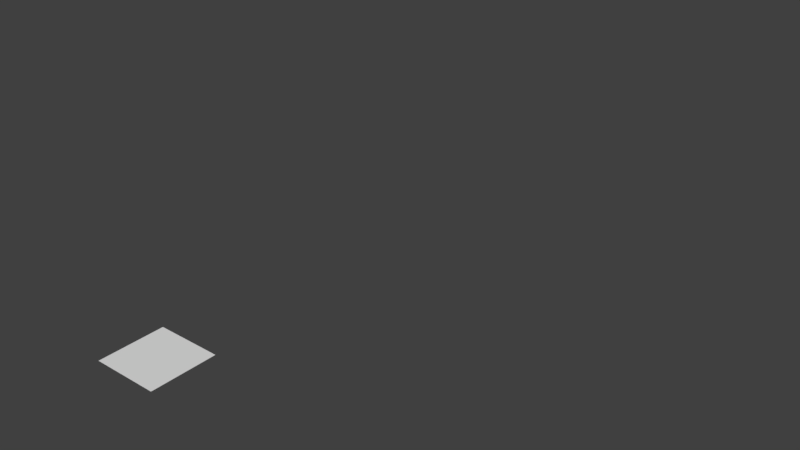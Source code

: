 # Source: testmap1.blend  (saved by Blender 2.79.0; exported with 4.5.12 LTS)
import bpy
from mathutils import Matrix  # noqa: F401  (used for matrix-valued properties, if any)

bpy.ops.wm.read_factory_settings(use_empty=True)
scene = bpy.context.scene
scene.name = 'Scene'

# ---- collections
col_collection_1 = bpy.data.collections.new('Collection 1'); scene.collection.children.link(col_collection_1)

# ---- world
world_world = bpy.data.worlds.new('World'); scene.world = world_world
world_world.color = (0.05088, 0.05088, 0.05088)
world_world.use_sun_shadow = False
world_world.sun_shadow_jitter_overblur = 0.0
world_world.cycles.sampling_method = 'MANUAL'

# ---- meshes
me_plane = bpy.data.meshes.new('Plane')
me_plane.from_pydata([(0.1025, 2.058, 0.0), (0.03845, 2.058, 0.0), (0.1975, 0.1974, 0.0), (-0.002453, 0.1974, 0.0), (0.1975, -0.002608, 0.0), (-0.002453, -0.002608, 0.0), (0.1475, 0.1974, 0.0), (0.09755, 0.1974, 0.0), (0.04755, 0.1974, 0.0), (0.1975, 0.04739, 0.0), (0.1975, 0.09739, 0.0), (0.1975, 0.1474, 0.0), (0.04755, -0.002608, 0.0), (0.09755, -0.002608, 0.0), (0.1475, -0.002608, 0.0), (-0.002453, 0.1474, 0.0), (-0.002453, 0.09739, 0.0), (-0.002453, 0.04739, 0.0), (0.04755, 0.04739, 0.0), (0.04755, 0.09739, 0.0), (0.04755, 0.1474, 0.0), (0.09755, 0.04739, 0.0), (0.09755, 0.09739, 0.0), (0.09755, 0.1474, 0.0), (0.1475, 0.04739, 0.0), (0.1475, 0.09739, 0.0), (0.1475, 0.1474, 0.0), (0.043, 0.1974, 0.0), (0.03846, 0.1974, 0.0), (0.03391, 0.1974, 0.0), (0.02937, 0.1974, 0.0), (0.02482, 0.1974, 0.0), (0.02027, 0.1974, 0.0), (0.01573, 0.1974, 0.0), (0.01118, 0.1974, 0.0), (0.006638, 0.1974, 0.0), (0.002093, 0.1974, 0.0), (0.1975, 0.1519, 0.0), (0.1975, 0.1565, 0.0), (0.1975, 0.161, 0.0), (0.1975, 0.1656, 0.0), (0.1975, 0.1701, 0.0), (0.1975, 0.1747, 0.0), (0.1975, 0.1792, 0.0), (0.1975, 0.1838, 0.0), (0.1975, 0.1883, 0.0), (0.1975, 0.1928, 0.0), (0.1521, -0.002608, 0.0), (0.1566, -0.002608, 0.0), (0.1612, -0.002608, 0.0), (0.1657, -0.002608, 0.0), (0.1703, -0.002608, 0.0), (0.1748, -0.002608, 0.0), (0.1794, -0.002608, 0.0), (0.1839, -0.002608, 0.0), (0.1885, -0.002608, 0.0), (0.193, -0.002608, 0.0), (-0.002453, 0.04285, 0.0), (-0.002453, 0.0383, 0.0), (-0.002453, 0.03376, 0.0), (-0.002453, 0.02921, 0.0), (-0.002453, 0.02467, 0.0), (-0.002453, 0.02012, 0.0), (-0.002453, 0.01557, 0.0), (-0.002453, 0.01103, 0.0), (-0.002453, 0.006483, 0.0), (-0.002453, 0.001938, 0.0), (0.193, 0.1974, 0.0), (0.1885, 0.1974, 0.0), (0.1839, 0.1974, 0.0), (0.1794, 0.1974, 0.0), (0.1748, 0.1974, 0.0), (0.1703, 0.1974, 0.0), (0.1657, 0.1974, 0.0), (0.1612, 0.1974, 0.0), (0.1566, 0.1974, 0.0), (0.1521, 0.1974, 0.0), (0.143, 0.1974, 0.0), (0.1385, 0.1974, 0.0), (0.1339, 0.1974, 0.0), (0.1294, 0.1974, 0.0), (0.1248, 0.1974, 0.0), (0.1203, 0.1974, 0.0), (0.1157, 0.1974, 0.0), (0.1112, 0.1974, 0.0), (0.1066, 0.1974, 0.0), (0.1021, 0.1974, 0.0), (0.093, 0.1974, 0.0), (0.08846, 0.1974, 0.0), (0.08391, 0.1974, 0.0), (0.07937, 0.1974, 0.0), (0.07482, 0.1974, 0.0), (0.07027, 0.1974, 0.0), (0.06573, 0.1974, 0.0), (0.06118, 0.1974, 0.0), (0.05664, 0.1974, 0.0), (0.05209, 0.1974, 0.0), (0.1975, 0.001938, 0.0), (0.1975, 0.006483, 0.0), (0.1975, 0.01103, 0.0), (0.1975, 0.01557, 0.0), (0.1975, 0.02012, 0.0), (0.1975, 0.02467, 0.0), (0.1975, 0.02921, 0.0), (0.1975, 0.03376, 0.0), (0.1975, 0.0383, 0.0), (0.1975, 0.04285, 0.0), (0.1975, 0.05194, 0.0), (0.1975, 0.05648, 0.0), (0.1975, 0.06103, 0.0), (0.1975, 0.06557, 0.0), (0.1975, 0.07012, 0.0), (0.1975, 0.07467, 0.0), (0.1975, 0.07921, 0.0), (0.1975, 0.08376, 0.0), (0.1975, 0.0883, 0.0), (0.1975, 0.09285, 0.0), (0.1975, 0.1019, 0.0), (0.1975, 0.1065, 0.0), (0.1975, 0.111, 0.0), (0.1975, 0.1156, 0.0), (0.1975, 0.1201, 0.0), (0.1975, 0.1247, 0.0), (0.1975, 0.1292, 0.0), (0.1975, 0.1338, 0.0), (0.1975, 0.1383, 0.0), (0.1975, 0.1428, 0.0), (0.002093, -0.002608, 0.0), (0.006638, -0.002608, 0.0), (0.01118, -0.002608, 0.0), (0.01573, -0.002608, 0.0), (0.02027, -0.002608, 0.0), (0.02482, -0.002608, 0.0), (0.02937, -0.002608, 0.0), (0.03391, -0.002608, 0.0), (0.03846, -0.002608, 0.0), (0.043, -0.002608, 0.0), (0.05209, -0.002608, 0.0), (0.05664, -0.002608, 0.0), (0.06118, -0.002608, 0.0), (0.06573, -0.002608, 0.0), (0.07027, -0.002608, 0.0), (0.07482, -0.002608, 0.0), (0.07937, -0.002608, 0.0), (0.08391, -0.002608, 0.0), (0.08846, -0.002608, 0.0), (0.093, -0.002608, 0.0), (0.1021, -0.002608, 0.0), (0.1066, -0.002608, 0.0), (0.1112, -0.002608, 0.0), (0.1157, -0.002608, 0.0), (0.1203, -0.002608, 0.0), (0.1248, -0.002608, 0.0), (0.1294, -0.002608, 0.0), (0.1339, -0.002608, 0.0), (0.1385, -0.002608, 0.0), (0.143, -0.002608, 0.0), (-0.002453, 0.1928, 0.0), (-0.002453, 0.1883, 0.0), (-0.002453, 0.1838, 0.0), (-0.002453, 0.1792, 0.0), (-0.002453, 0.1747, 0.0), (-0.002453, 0.1701, 0.0), (-0.002453, 0.1656, 0.0), (-0.002453, 0.161, 0.0), (-0.002453, 0.1565, 0.0), (-0.002453, 0.1519, 0.0), (-0.002453, 0.1428, 0.0), (-0.002453, 0.1383, 0.0), (-0.002453, 0.1338, 0.0), (-0.002453, 0.1292, 0.0), (-0.002453, 0.1247, 0.0), (-0.002453, 0.1201, 0.0), (-0.002453, 0.1156, 0.0), (-0.002453, 0.111, 0.0), (-0.002453, 0.1065, 0.0), (-0.002453, 0.1019, 0.0), (-0.002453, 0.09285, 0.0), (-0.002453, 0.0883, 0.0), (-0.002453, 0.08376, 0.0), (-0.002453, 0.07921, 0.0), (-0.002453, 0.07467, 0.0), (-0.002453, 0.07012, 0.0), (-0.002453, 0.06557, 0.0), (-0.002453, 0.06103, 0.0), (-0.002453, 0.05648, 0.0), (-0.002453, 0.05194, 0.0), (0.04755, 0.1519, 0.0), (0.04755, 0.1565, 0.0), (0.04755, 0.161, 0.0), (0.04755, 0.1656, 0.0), (0.04755, 0.1701, 0.0), (0.04755, 0.1747, 0.0), (0.04755, 0.1792, 0.0), (0.04755, 0.1838, 0.0), (0.04755, 0.1883, 0.0), (0.04755, 0.1928, 0.0), (0.04755, 0.001938, 0.0), (0.04755, 0.006483, 0.0), (0.04755, 0.01103, 0.0), (0.04755, 0.01557, 0.0), (0.04755, 0.02012, 0.0), (0.04755, 0.02467, 0.0), (0.04755, 0.02921, 0.0), (0.04755, 0.03376, 0.0), (0.04755, 0.0383, 0.0), (0.04755, 0.04285, 0.0), (0.04755, 0.05194, 0.0), (0.04755, 0.05648, 0.0), (0.04755, 0.06103, 0.0), (0.04755, 0.06557, 0.0), (0.04755, 0.07012, 0.0), (0.04755, 0.07467, 0.0), (0.04755, 0.07921, 0.0), (0.04755, 0.08376, 0.0), (0.04755, 0.0883, 0.0), (0.04755, 0.09285, 0.0), (0.04755, 0.1019, 0.0), (0.04755, 0.1065, 0.0), (0.04755, 0.111, 0.0), (0.04755, 0.1156, 0.0), (0.04755, 0.1201, 0.0), (0.04755, 0.1247, 0.0), (0.04755, 0.1292, 0.0), (0.04755, 0.1338, 0.0), (0.04755, 0.1383, 0.0), (0.04755, 0.1428, 0.0), (0.09755, 0.1519, 0.0), (0.09755, 0.1565, 0.0), (0.09755, 0.161, 0.0), (0.09755, 0.1656, 0.0), (0.09755, 0.1701, 0.0), (0.09755, 0.1747, 0.0), (0.09755, 0.1792, 0.0), (0.09755, 0.1838, 0.0), (0.09755, 0.1883, 0.0), (0.09755, 0.1928, 0.0), (0.09755, 0.001938, 0.0), (0.09755, 0.006483, 0.0), (0.09755, 0.01103, 0.0), (0.09755, 0.01557, 0.0), (0.09755, 0.02012, 0.0), (0.09755, 0.02467, 0.0), (0.09755, 0.02921, 0.0), (0.09755, 0.03376, 0.0), (0.09755, 0.0383, 0.0), (0.09755, 0.04285, 0.0), (0.09755, 0.05194, 0.0), (0.09755, 0.05648, 0.0), (0.09755, 0.06103, 0.0), (0.09755, 0.06557, 0.0), (0.09755, 0.07012, 0.0), (0.09755, 0.07467, 0.0), (0.09755, 0.07921, 0.0), (0.09755, 0.08376, 0.0), (0.09755, 0.0883, 0.0), (0.09755, 0.09285, 0.0), (0.09755, 0.1019, 0.0), (0.09755, 0.1065, 0.0), (0.09755, 0.111, 0.0), (0.09755, 0.1156, 0.0), (0.09755, 0.1201, 0.0), (0.09755, 0.1247, 0.0), (0.09755, 0.1292, 0.0), (0.09755, 0.1338, 0.0), (0.09755, 0.1383, 0.0), (0.09755, 0.1428, 0.0), (0.1475, 0.1519, 0.0), (0.1475, 0.1565, 0.0), (0.1475, 0.161, 0.0), (0.1475, 0.1656, 0.0), (0.1475, 0.1701, 0.0), (0.1475, 0.1747, 0.0), (0.1475, 0.1792, 0.0), (0.1475, 0.1838, 0.0), (0.1475, 0.1883, 0.0), (0.1475, 0.1928, 0.0), (0.1475, 0.001938, 0.0), (0.1475, 0.006483, 0.0), (0.1475, 0.01103, 0.0), (0.1475, 0.01557, 0.0), (0.1475, 0.02012, 0.0), (0.1475, 0.02467, 0.0), (0.1475, 0.02921, 0.0), (0.1475, 0.03376, 0.0), (0.1475, 0.0383, 0.0), (0.1475, 0.04285, 0.0), (0.1475, 0.05194, 0.0), (0.1475, 0.05648, 0.0), (0.1475, 0.06103, 0.0), (0.1475, 0.06557, 0.0), (0.1475, 0.07012, 0.0), (0.1475, 0.07467, 0.0), (0.1475, 0.07921, 0.0), (0.1475, 0.08376, 0.0), (0.1475, 0.0883, 0.0), (0.1475, 0.09285, 0.0), (0.1475, 0.1019, 0.0), (0.1475, 0.1065, 0.0), (0.1475, 0.111, 0.0), (0.1475, 0.1156, 0.0), (0.1475, 0.1201, 0.0), (0.1475, 0.1247, 0.0), (0.1475, 0.1292, 0.0), (0.1475, 0.1338, 0.0), (0.1475, 0.1383, 0.0), (0.1475, 0.1428, 0.0), (0.043, 0.04739, 0.0), (0.03846, 0.04739, 0.0), (0.03391, 0.04739, 0.0), (0.02937, 0.04739, 0.0), (0.02482, 0.04739, 0.0), (0.02027, 0.04739, 0.0), (0.01573, 0.04739, 0.0), (0.01118, 0.04739, 0.0), (0.006638, 0.04739, 0.0), (0.002093, 0.04739, 0.0), (0.043, 0.09739, 0.0), (0.03846, 0.09739, 0.0), (0.03391, 0.09739, 0.0), (0.02937, 0.09739, 0.0), (0.02482, 0.09739, 0.0), (0.02027, 0.09739, 0.0), (0.01573, 0.09739, 0.0), (0.01118, 0.09739, 0.0), (0.006638, 0.09739, 0.0), (0.002093, 0.09739, 0.0), (0.043, 0.1474, 0.0), (0.03846, 0.1474, 0.0), (0.03391, 0.1474, 0.0), (0.02937, 0.1474, 0.0), (0.02482, 0.1474, 0.0), (0.02027, 0.1474, 0.0), (0.01573, 0.1474, 0.0), (0.01118, 0.1474, 0.0), (0.006638, 0.1474, 0.0), (0.002093, 0.1474, 0.0), (0.093, 0.04739, 0.0), (0.08846, 0.04739, 0.0), (0.08391, 0.04739, 0.0), (0.07937, 0.04739, 0.0), (0.07482, 0.04739, 0.0), (0.07027, 0.04739, 0.0), (0.06573, 0.04739, 0.0), (0.06118, 0.04739, 0.0), (0.05664, 0.04739, 0.0), (0.05209, 0.04739, 0.0), (0.093, 0.09739, 0.0), (0.08846, 0.09739, 0.0), (0.08391, 0.09739, 0.0), (0.07937, 0.09739, 0.0), (0.07482, 0.09739, 0.0), (0.07027, 0.09739, 0.0), (0.06573, 0.09739, 0.0), (0.06118, 0.09739, 0.0), (0.05664, 0.09739, 0.0), (0.05209, 0.09739, 0.0), (0.093, 0.1474, 0.0), (0.08846, 0.1474, 0.0), (0.08391, 0.1474, 0.0), (0.07937, 0.1474, 0.0), (0.07482, 0.1474, 0.0), (0.07027, 0.1474, 0.0), (0.06573, 0.1474, 0.0), (0.06118, 0.1474, 0.0), (0.05664, 0.1474, 0.0), (0.05209, 0.1474, 0.0), (0.143, 0.04739, 0.0), (0.1385, 0.04739, 0.0), (0.1339, 0.04739, 0.0), (0.1294, 0.04739, 0.0), (0.1248, 0.04739, 0.0), (0.1203, 0.04739, 0.0), (0.1157, 0.04739, 0.0), (0.1112, 0.04739, 0.0), (0.1066, 0.04739, 0.0), (0.1021, 0.04739, 0.0), (0.143, 0.09739, 0.0), (0.1385, 0.09739, 0.0), (0.1339, 0.09739, 0.0), (0.1294, 0.09739, 0.0), (0.1248, 0.09739, 0.0), (0.1203, 0.09739, 0.0), (0.1157, 0.09739, 0.0), (0.1112, 0.09739, 0.0), (0.1066, 0.09739, 0.0), (0.1021, 0.09739, 0.0), (0.143, 0.1474, 0.0), (0.1385, 0.1474, 0.0), (0.1339, 0.1474, 0.0), (0.1294, 0.1474, 0.0), (0.1248, 0.1474, 0.0), (0.1203, 0.1474, 0.0), (0.1157, 0.1474, 0.0), (0.1112, 0.1474, 0.0), (0.1066, 0.1474, 0.0), (0.1021, 0.1474, 0.0), (0.193, 0.04739, 0.0), (0.1885, 0.04739, 0.0), (0.1839, 0.04739, 0.0), (0.1794, 0.04739, 0.0), (0.1748, 0.04739, 0.0), (0.1703, 0.04739, 0.0), (0.1657, 0.04739, 0.0), (0.1612, 0.04739, 0.0), (0.1566, 0.04739, 0.0), (0.1521, 0.04739, 0.0), (0.193, 0.09739, 0.0), (0.1885, 0.09739, 0.0), (0.1839, 0.09739, 0.0), (0.1794, 0.09739, 0.0), (0.1748, 0.09739, 0.0), (0.1703, 0.09739, 0.0), (0.1657, 0.09739, 0.0), (0.1612, 0.09739, 0.0), (0.1566, 0.09739, 0.0), (0.1521, 0.09739, 0.0), (0.193, 0.1474, 0.0), (0.1885, 0.1474, 0.0), (0.1839, 0.1474, 0.0), (0.1794, 0.1474, 0.0), (0.1748, 0.1474, 0.0), (0.1703, 0.1474, 0.0), (0.1657, 0.1474, 0.0), (0.1612, 0.1474, 0.0), (0.1566, 0.1474, 0.0), (0.1521, 0.1474, 0.0), (0.1521, 0.1019, 0.0), (0.1521, 0.1065, 0.0), (0.1521, 0.111, 0.0), (0.1521, 0.1156, 0.0), (0.1521, 0.1201, 0.0), (0.1521, 0.1247, 0.0), (0.1521, 0.1292, 0.0), (0.1521, 0.1338, 0.0), (0.1521, 0.1383, 0.0), (0.1521, 0.1428, 0.0), (0.1566, 0.1019, 0.0), (0.1566, 0.1065, 0.0), (0.1566, 0.111, 0.0), (0.1566, 0.1156, 0.0), (0.1566, 0.1201, 0.0), (0.1566, 0.1247, 0.0), (0.1566, 0.1292, 0.0), (0.1566, 0.1338, 0.0), (0.1566, 0.1383, 0.0), (0.1566, 0.1428, 0.0), (0.1612, 0.1019, 0.0), (0.1612, 0.1065, 0.0), (0.1612, 0.111, 0.0), (0.1612, 0.1156, 0.0), (0.1612, 0.1201, 0.0), (0.1612, 0.1247, 0.0), (0.1612, 0.1292, 0.0), (0.1612, 0.1338, 0.0), (0.1612, 0.1383, 0.0), (0.1612, 0.1428, 0.0), (0.1657, 0.1019, 0.0), (0.1657, 0.1065, 0.0), (0.1657, 0.111, 0.0), (0.1657, 0.1156, 0.0), (0.1657, 0.1201, 0.0), (0.1657, 0.1247, 0.0), (0.1657, 0.1292, 0.0), (0.1657, 0.1338, 0.0), (0.1657, 0.1383, 0.0), (0.1657, 0.1428, 0.0), (0.1703, 0.1019, 0.0), (0.1703, 0.1065, 0.0), (0.1703, 0.111, 0.0), (0.1703, 0.1156, 0.0), (0.1703, 0.1201, 0.0), (0.1703, 0.1247, 0.0), (0.1703, 0.1292, 0.0), (0.1703, 0.1338, 0.0), (0.1703, 0.1383, 0.0), (0.1703, 0.1428, 0.0), (0.1748, 0.1019, 0.0), (0.1748, 0.1065, 0.0), (0.1748, 0.111, 0.0), (0.1748, 0.1156, 0.0), (0.1748, 0.1201, 0.0), (0.1748, 0.1247, 0.0), (0.1748, 0.1292, 0.0), (0.1748, 0.1338, 0.0), (0.1748, 0.1383, 0.0), (0.1748, 0.1428, 0.0), (0.1794, 0.1019, 0.0), (0.1794, 0.1065, 0.0), (0.1794, 0.111, 0.0), (0.1794, 0.1156, 0.0), (0.1794, 0.1201, 0.0), (0.1794, 0.1247, 0.0), (0.1794, 0.1292, 0.0), (0.1794, 0.1338, 0.0), (0.1794, 0.1383, 0.0), (0.1794, 0.1428, 0.0), (0.1839, 0.1019, 0.0), (0.1839, 0.1065, 0.0), (0.1839, 0.111, 0.0), (0.1839, 0.1156, 0.0), (0.1839, 0.1201, 0.0), (0.1839, 0.1247, 0.0), (0.1839, 0.1292, 0.0), (0.1839, 0.1338, 0.0), (0.1839, 0.1383, 0.0), (0.1839, 0.1428, 0.0), (0.1885, 0.1019, 0.0), (0.1885, 0.1065, 0.0), (0.1885, 0.111, 0.0), (0.1885, 0.1156, 0.0), (0.1885, 0.1201, 0.0), (0.1885, 0.1247, 0.0), (0.1885, 0.1292, 0.0), (0.1885, 0.1338, 0.0), (0.1885, 0.1383, 0.0), (0.1885, 0.1428, 0.0), (0.193, 0.1019, 0.0), (0.193, 0.1065, 0.0), (0.193, 0.111, 0.0), (0.193, 0.1156, 0.0), (0.193, 0.1201, 0.0), (0.193, 0.1247, 0.0), (0.193, 0.1292, 0.0), (0.193, 0.1338, 0.0), (0.193, 0.1383, 0.0), (0.193, 0.1428, 0.0), (0.1521, 0.05194, 0.0), (0.1521, 0.05648, 0.0), (0.1521, 0.06103, 0.0), (0.1521, 0.06557, 0.0), (0.1521, 0.07012, 0.0), (0.1521, 0.07467, 0.0), (0.1521, 0.07921, 0.0), (0.1521, 0.08376, 0.0), (0.1521, 0.0883, 0.0), (0.1521, 0.09285, 0.0), (0.1566, 0.05194, 0.0), (0.1566, 0.05648, 0.0), (0.1566, 0.06103, 0.0), (0.1566, 0.06557, 0.0), (0.1566, 0.07012, 0.0), (0.1566, 0.07467, 0.0), (0.1566, 0.07921, 0.0), (0.1566, 0.08376, 0.0), (0.1566, 0.0883, 0.0), (0.1566, 0.09285, 0.0), (0.1612, 0.05194, 0.0), (0.1612, 0.05648, 0.0), (0.1612, 0.06103, 0.0), (0.1612, 0.06557, 0.0), (0.1612, 0.07012, 0.0), (0.1612, 0.07467, 0.0), (0.1612, 0.07921, 0.0), (0.1612, 0.08376, 0.0), (0.1612, 0.0883, 0.0), (0.1612, 0.09285, 0.0), (0.1657, 0.05194, 0.0), (0.1657, 0.05648, 0.0), (0.1657, 0.06103, 0.0), (0.1657, 0.06557, 0.0), (0.1657, 0.07012, 0.0), (0.1657, 0.07467, 0.0), (0.1657, 0.07921, 0.0), (0.1657, 0.08376, 0.0), (0.1657, 0.0883, 0.0), (0.1657, 0.09285, 0.0), (0.1703, 0.05194, 0.0), (0.1703, 0.05648, 0.0), (0.1703, 0.06103, 0.0), (0.1703, 0.06557, 0.0), (0.1703, 0.07012, 0.0), (0.1703, 0.07467, 0.0), (0.1703, 0.07921, 0.0), (0.1703, 0.08376, 0.0), (0.1703, 0.0883, 0.0), (0.1703, 0.09285, 0.0), (0.1748, 0.05194, 0.0), (0.1748, 0.05648, 0.0), (0.1748, 0.06103, 0.0), (0.1748, 0.06557, 0.0), (0.1748, 0.07012, 0.0), (0.1748, 0.07467, 0.0), (0.1748, 0.07921, 0.0), (0.1748, 0.08376, 0.0), (0.1748, 0.0883, 0.0), (0.1748, 0.09285, 0.0), (0.1794, 0.05194, 0.0), (0.1794, 0.05648, 0.0), (0.1794, 0.06103, 0.0), (0.1794, 0.06557, 0.0), (0.1794, 0.07012, 0.0), (0.1794, 0.07467, 0.0), (0.1794, 0.07921, 0.0), (0.1794, 0.08376, 0.0), (0.1794, 0.0883, 0.0), (0.1794, 0.09285, 0.0), (0.1839, 0.05194, 0.0), (0.1839, 0.05648, 0.0), (0.1839, 0.06103, 0.0), (0.1839, 0.06557, 0.0), (0.1839, 0.07012, 0.0), (0.1839, 0.07467, 0.0), (0.1839, 0.07921, 0.0), (0.1839, 0.08376, 0.0), (0.1839, 0.0883, 0.0), (0.1839, 0.09285, 0.0), (0.1885, 0.05194, 0.0), (0.1885, 0.05648, 0.0), (0.1885, 0.06103, 0.0), (0.1885, 0.06557, 0.0), (0.1885, 0.07012, 0.0), (0.1885, 0.07467, 0.0), (0.1885, 0.07921, 0.0), (0.1885, 0.08376, 0.0), (0.1885, 0.0883, 0.0), (0.1885, 0.09285, 0.0), (0.193, 0.05194, 0.0), (0.193, 0.05648, 0.0), (0.193, 0.06103, 0.0), (0.193, 0.06557, 0.0), (0.193, 0.07012, 0.0), (0.193, 0.07467, 0.0), (0.193, 0.07921, 0.0), (0.193, 0.08376, 0.0), (0.193, 0.0883, 0.0), (0.193, 0.09285, 0.0), (0.1521, 0.001938, 0.0), (0.1521, 0.006483, 0.0), (0.1521, 0.01103, 0.0), (0.1521, 0.01557, 0.0), (0.1521, 0.02012, 0.0), (0.1521, 0.02467, 0.0), (0.1521, 0.02921, 0.0), (0.1521, 0.03376, 0.0), (0.1521, 0.0383, 0.0), (0.1521, 0.04285, 0.0), (0.1566, 0.001938, 0.0), (0.1566, 0.006483, 0.0), (0.1566, 0.01103, 0.0), (0.1566, 0.01557, 0.0), (0.1566, 0.02012, 0.0), (0.1566, 0.02467, 0.0), (0.1566, 0.02921, 0.0), (0.1566, 0.03376, 0.0), (0.1566, 0.0383, 0.0), (0.1566, 0.04285, 0.0), (0.1612, 0.001938, 0.0), (0.1612, 0.006483, 0.0), (0.1612, 0.01103, 0.0), (0.1612, 0.01557, 0.0), (0.1612, 0.02012, 0.0), (0.1612, 0.02467, 0.0), (0.1612, 0.02921, 0.0), (0.1612, 0.03376, 0.0), (0.1612, 0.0383, 0.0), (0.1612, 0.04285, 0.0), (0.1657, 0.001938, 0.0), (0.1657, 0.006483, 0.0), (0.1657, 0.01103, 0.0), (0.1657, 0.01557, 0.0), (0.1657, 0.02012, 0.0), (0.1657, 0.02467, 0.0), (0.1657, 0.02921, 0.0), (0.1657, 0.03376, 0.0), (0.1657, 0.0383, 0.0), (0.1657, 0.04285, 0.0), (0.1703, 0.001938, 0.0), (0.1703, 0.006483, 0.0), (0.1703, 0.01103, 0.0), (0.1703, 0.01557, 0.0), (0.1703, 0.02012, 0.0), (0.1703, 0.02467, 0.0), (0.1703, 0.02921, 0.0), (0.1703, 0.03376, 0.0), (0.1703, 0.0383, 0.0), (0.1703, 0.04285, 0.0), (0.1748, 0.001938, 0.0), (0.1748, 0.006483, 0.0), (0.1748, 0.01103, 0.0), (0.1748, 0.01557, 0.0), (0.1748, 0.02012, 0.0), (0.1748, 0.02467, 0.0), (0.1748, 0.02921, 0.0), (0.1748, 0.03376, 0.0), (0.1748, 0.0383, 0.0), (0.1748, 0.04285, 0.0), (0.1794, 0.001938, 0.0), (0.1794, 0.006483, 0.0), (0.1794, 0.01103, 0.0), (0.1794, 0.01557, 0.0), (0.1794, 0.02012, 0.0), (0.1794, 0.02467, 0.0), (0.1794, 0.02921, 0.0), (0.1794, 0.03376, 0.0), (0.1794, 0.0383, 0.0), (0.1794, 0.04285, 0.0), (0.1839, 0.001938, 0.0), (0.1839, 0.006483, 0.0), (0.1839, 0.01103, 0.0), (0.1839, 0.01557, 0.0), (0.1839, 0.02012, 0.0), (0.1839, 0.02467, 0.0), (0.1839, 0.02921, 0.0), (0.1839, 0.03376, 0.0), (0.1839, 0.0383, 0.0), (0.1839, 0.04285, 0.0), (0.1885, 0.001938, 0.0), (0.1885, 0.006483, 0.0), (0.1885, 0.01103, 0.0), (0.1885, 0.01557, 0.0), (0.1885, 0.02012, 0.0), (0.1885, 0.02467, 0.0), (0.1885, 0.02921, 0.0), (0.1885, 0.03376, 0.0), (0.1885, 0.0383, 0.0), (0.1885, 0.04285, 0.0), (0.193, 0.001938, 0.0), (0.193, 0.006483, 0.0), (0.193, 0.01103, 0.0), (0.193, 0.01557, 0.0), (0.193, 0.02012, 0.0), (0.193, 0.02467, 0.0), (0.193, 0.02921, 0.0), (0.193, 0.03376, 0.0), (0.193, 0.0383, 0.0), (0.193, 0.04285, 0.0), (0.1021, 0.1019, 0.0), (0.1021, 0.1065, 0.0), (0.1021, 0.111, 0.0), (0.1021, 0.1156, 0.0), (0.1021, 0.1201, 0.0), (0.1021, 0.1247, 0.0), (0.1021, 0.1292, 0.0), (0.1021, 0.1338, 0.0), (0.1021, 0.1383, 0.0), (0.1021, 0.1428, 0.0), (0.1066, 0.1019, 0.0), (0.1066, 0.1065, 0.0), (0.1066, 0.111, 0.0), (0.1066, 0.1156, 0.0), (0.1066, 0.1201, 0.0), (0.1066, 0.1247, 0.0), (0.1066, 0.1292, 0.0), (0.1066, 0.1338, 0.0), (0.1066, 0.1383, 0.0), (0.1066, 0.1428, 0.0), (0.1112, 0.1019, 0.0), (0.1112, 0.1065, 0.0), (0.1112, 0.111, 0.0), (0.1112, 0.1156, 0.0), (0.1112, 0.1201, 0.0), (0.1112, 0.1247, 0.0), (0.1112, 0.1292, 0.0), (0.1112, 0.1338, 0.0), (0.1112, 0.1383, 0.0), (0.1112, 0.1428, 0.0), (0.1157, 0.1019, 0.0), (0.1157, 0.1065, 0.0), (0.1157, 0.111, 0.0), (0.1157, 0.1156, 0.0), (0.1157, 0.1201, 0.0), (0.1157, 0.1247, 0.0), (0.1157, 0.1292, 0.0), (0.1157, 0.1338, 0.0), (0.1157, 0.1383, 0.0), (0.1157, 0.1428, 0.0), (0.1203, 0.1019, 0.0), (0.1203, 0.1065, 0.0), (0.1203, 0.111, 0.0), (0.1203, 0.1156, 0.0), (0.1203, 0.1201, 0.0), (0.1203, 0.1247, 0.0), (0.1203, 0.1292, 0.0), (0.1203, 0.1338, 0.0), (0.1203, 0.1383, 0.0), (0.1203, 0.1428, 0.0), (0.1248, 0.1019, 0.0), (0.1248, 0.1065, 0.0), (0.1248, 0.111, 0.0), (0.1248, 0.1156, 0.0), (0.1248, 0.1201, 0.0), (0.1248, 0.1247, 0.0), (0.1248, 0.1292, 0.0), (0.1248, 0.1338, 0.0), (0.1248, 0.1383, 0.0), (0.1248, 0.1428, 0.0), (0.1294, 0.1019, 0.0), (0.1294, 0.1065, 0.0), (0.1294, 0.111, 0.0), (0.1294, 0.1156, 0.0), (0.1294, 0.1201, 0.0), (0.1294, 0.1247, 0.0), (0.1294, 0.1292, 0.0), (0.1294, 0.1338, 0.0), (0.1294, 0.1383, 0.0), (0.1294, 0.1428, 0.0), (0.1339, 0.1019, 0.0), (0.1339, 0.1065, 0.0), (0.1339, 0.111, 0.0), (0.1339, 0.1156, 0.0), (0.1339, 0.1201, 0.0), (0.1339, 0.1247, 0.0), (0.1339, 0.1292, 0.0), (0.1339, 0.1338, 0.0), (0.1339, 0.1383, 0.0), (0.1339, 0.1428, 0.0), (0.1385, 0.1019, 0.0), (0.1385, 0.1065, 0.0), (0.1385, 0.111, 0.0), (0.1385, 0.1156, 0.0), (0.1385, 0.1201, 0.0), (0.1385, 0.1247, 0.0), (0.1385, 0.1292, 0.0), (0.1385, 0.1338, 0.0), (0.1385, 0.1383, 0.0), (0.1385, 0.1428, 0.0), (0.143, 0.1019, 0.0), (0.143, 0.1065, 0.0), (0.143, 0.111, 0.0), (0.143, 0.1156, 0.0), (0.143, 0.1201, 0.0), (0.143, 0.1247, 0.0), (0.143, 0.1292, 0.0), (0.143, 0.1338, 0.0), (0.143, 0.1383, 0.0), (0.143, 0.1428, 0.0), (0.1021, 0.05194, 0.0), (0.1021, 0.05648, 0.0), (0.1021, 0.06103, 0.0), (0.1021, 0.06557, 0.0), (0.1021, 0.07012, 0.0), (0.1021, 0.07467, 0.0), (0.1021, 0.07921, 0.0), (0.1021, 0.08376, 0.0), (0.1021, 0.0883, 0.0), (0.1021, 0.09285, 0.0), (0.1066, 0.05194, 0.0), (0.1066, 0.05648, 0.0), (0.1066, 0.06103, 0.0), (0.1066, 0.06557, 0.0), (0.1066, 0.07012, 0.0), (0.1066, 0.07467, 0.0), (0.1066, 0.07921, 0.0), (0.1066, 0.08376, 0.0), (0.1066, 0.0883, 0.0), (0.1066, 0.09285, 0.0), (0.1112, 0.05194, 0.0), (0.1112, 0.05648, 0.0), (0.1112, 0.06103, 0.0), (0.1112, 0.06557, 0.0), (0.1112, 0.07012, 0.0), (0.1112, 0.07467, 0.0), (0.1112, 0.07921, 0.0), (0.1112, 0.08376, 0.0), (0.1112, 0.0883, 0.0), (0.1112, 0.09285, 0.0), (0.1157, 0.05194, 0.0), (0.1157, 0.05648, 0.0), (0.1157, 0.06103, 0.0), (0.1157, 0.06557, 0.0), (0.1157, 0.07012, 0.0), (0.1157, 0.07467, 0.0), (0.1157, 0.07921, 0.0), (0.1157, 0.08376, 0.0), (0.1157, 0.0883, 0.0), (0.1157, 0.09285, 0.0), (0.1203, 0.05194, 0.0), (0.1203, 0.05648, 0.0), (0.1203, 0.06103, 0.0), (0.1203, 0.06557, 0.0), (0.1203, 0.07012, 0.0), (0.1203, 0.07467, 0.0), (0.1203, 0.07921, 0.0), (0.1203, 0.08376, 0.0), (0.1203, 0.0883, 0.0), (0.1203, 0.09285, 0.0), (0.1248, 0.05194, 0.0), (0.1248, 0.05648, 0.0), (0.1248, 0.06103, 0.0), (0.1248, 0.06557, 0.0), (0.1248, 0.07012, 0.0), (0.1248, 0.07467, 0.0), (0.1248, 0.07921, 0.0), (0.1248, 0.08376, 0.0), (0.1248, 0.0883, 0.0), (0.1248, 0.09285, 0.0), (0.1294, 0.05194, 0.0), (0.1294, 0.05648, 0.0), (0.1294, 0.06103, 0.0), (0.1294, 0.06557, 0.0), (0.1294, 0.07012, 0.0), (0.1294, 0.07467, 0.0), (0.1294, 0.07921, 0.0), (0.1294, 0.08376, 0.0), (0.1294, 0.0883, 0.0), (0.1294, 0.09285, 0.0), (0.1339, 0.05194, 0.0), (0.1339, 0.05648, 0.0), (0.1339, 0.06103, 0.0), (0.1339, 0.06557, 0.0), (0.1339, 0.07012, 0.0), (0.1339, 0.07467, 0.0), (0.1339, 0.07921, 0.0), (0.1339, 0.08376, 0.0), (0.1339, 0.0883, 0.0), (0.1339, 0.09285, 0.0), (0.1385, 0.05194, 0.0), (0.1385, 0.05648, 0.0), (0.1385, 0.06103, 0.0), (0.1385, 0.06557, 0.0), (0.1385, 0.07012, 0.0), (0.1385, 0.07467, 0.0), (0.1385, 0.07921, 0.0), (0.1385, 0.08376, 0.0), (0.1385, 0.0883, 0.0), (0.1385, 0.09285, 0.0), (0.143, 0.05194, 0.0), (0.143, 0.05648, 0.0), (0.143, 0.06103, 0.0), (0.143, 0.06557, 0.0), (0.143, 0.07012, 0.0), (0.143, 0.07467, 0.0), (0.143, 0.07921, 0.0), (0.143, 0.08376, 0.0), (0.143, 0.0883, 0.0), (0.143, 0.09285, 0.0), (0.1021, 0.001938, 0.0), (0.1021, 0.006483, 0.0), (0.1021, 0.01103, 0.0), (0.1021, 0.01557, 0.0), (0.1021, 0.02012, 0.0), (0.1021, 0.02467, 0.0), (0.1021, 0.02921, 0.0), (0.1021, 0.03376, 0.0), (0.1021, 0.0383, 0.0), (0.1021, 0.04285, 0.0), (0.1066, 0.001938, 0.0), (0.1066, 0.006483, 0.0), (0.1066, 0.01103, 0.0), (0.1066, 0.01557, 0.0), (0.1066, 0.02012, 0.0), (0.1066, 0.02467, 0.0), (0.1066, 0.02921, 0.0), (0.1066, 0.03376, 0.0), (0.1066, 0.0383, 0.0), (0.1066, 0.04285, 0.0), (0.1112, 0.001938, 0.0), (0.1112, 0.006483, 0.0), (0.1112, 0.01103, 0.0), (0.1112, 0.01557, 0.0), (0.1112, 0.02012, 0.0), (0.1112, 0.02467, 0.0), (0.1112, 0.02921, 0.0), (0.1112, 0.03376, 0.0), (0.1112, 0.0383, 0.0), (0.1112, 0.04285, 0.0), (0.1157, 0.001938, 0.0), (0.1157, 0.006483, 0.0), (0.1157, 0.01103, 0.0), (0.1157, 0.01557, 0.0), (0.1157, 0.02012, 0.0), (0.1157, 0.02467, 0.0), (0.1157, 0.02921, 0.0), (0.1157, 0.03376, 0.0), (0.1157, 0.0383, 0.0), (0.1157, 0.04285, 0.0), (0.1203, 0.001938, 0.0), (0.1203, 0.006483, 0.0), (0.1203, 0.01103, 0.0), (0.1203, 0.01557, 0.0), (0.1203, 0.02012, 0.0), (0.1203, 0.02467, 0.0), (0.1203, 0.02921, 0.0), (0.1203, 0.03376, 0.0), (0.1203, 0.0383, 0.0), (0.1203, 0.04285, 0.0), (0.1248, 0.001938, 0.0), (0.1248, 0.006483, 0.0), (0.1248, 0.01103, 0.0), (0.1248, 0.01557, 0.0), (0.1248, 0.02012, 0.0), (0.1248, 0.02467, 0.0), (0.1248, 0.02921, 0.0), (0.1248, 0.03376, 0.0), (0.1248, 0.0383, 0.0), (0.1248, 0.04285, 0.0), (0.1294, 0.001938, 0.0), (0.1294, 0.006483, 0.0), (0.1294, 0.01103, 0.0), (0.1294, 0.01557, 0.0), (0.1294, 0.02012, 0.0), (0.1294, 0.02467, 0.0), (0.1294, 0.02921, 0.0), (0.1294, 0.03376, 0.0), (0.1294, 0.0383, 0.0), (0.1294, 0.04285, 0.0), (0.1339, 0.001938, 0.0), (0.1339, 0.006483, 0.0), (0.1339, 0.01103, 0.0), (0.1339, 0.01557, 0.0), (0.1339, 0.02012, 0.0), (0.1339, 0.02467, 0.0), (0.1339, 0.02921, 0.0), (0.1339, 0.03376, 0.0), (0.1339, 0.0383, 0.0), (0.1339, 0.04285, 0.0), (0.1385, 0.001938, 0.0), (0.1385, 0.006483, 0.0), (0.1385, 0.01103, 0.0), (0.1385, 0.01557, 0.0), (0.1385, 0.02012, 0.0), (0.1385, 0.02467, 0.0), (0.1385, 0.02921, 0.0), (0.1385, 0.03376, 0.0), (0.1385, 0.0383, 0.0), (0.1385, 0.04285, 0.0), (0.143, 0.001938, 0.0), (0.143, 0.006483, 0.0), (0.143, 0.01103, 0.0), (0.143, 0.01557, 0.0), (0.143, 0.02012, 0.0), (0.143, 0.02467, 0.0), (0.143, 0.02921, 0.0), (0.143, 0.03376, 0.0), (0.143, 0.0383, 0.0), (0.143, 0.04285, 0.0), (0.05209, 0.1019, 0.0), (0.05209, 0.1065, 0.0), (0.05209, 0.111, 0.0), (0.05209, 0.1156, 0.0), (0.05209, 0.1201, 0.0), (0.05209, 0.1247, 0.0), (0.05209, 0.1292, 0.0), (0.05209, 0.1338, 0.0), (0.05209, 0.1383, 0.0), (0.05209, 0.1428, 0.0), (0.05664, 0.1019, 0.0), (0.05664, 0.1065, 0.0), (0.05664, 0.111, 0.0), (0.05664, 0.1156, 0.0), (0.05664, 0.1201, 0.0), (0.05664, 0.1247, 0.0), (0.05664, 0.1292, 0.0), (0.05664, 0.1338, 0.0), (0.05664, 0.1383, 0.0), (0.05664, 0.1428, 0.0), (0.06118, 0.1019, 0.0), (0.06118, 0.1065, 0.0), (0.06118, 0.111, 0.0), (0.06118, 0.1156, 0.0), (0.06118, 0.1201, 0.0), (0.06118, 0.1247, 0.0), (0.06118, 0.1292, 0.0), (0.06118, 0.1338, 0.0), (0.06118, 0.1383, 0.0), (0.06118, 0.1428, 0.0), (0.06573, 0.1019, 0.0), (0.06573, 0.1065, 0.0), (0.06573, 0.111, 0.0), (0.06573, 0.1156, 0.0), (0.06573, 0.1201, 0.0), (0.06573, 0.1247, 0.0), (0.06573, 0.1292, 0.0), (0.06573, 0.1338, 0.0), (0.06573, 0.1383, 0.0), (0.06573, 0.1428, 0.0), (0.07027, 0.1019, 0.0), (0.07027, 0.1065, 0.0), (0.07027, 0.111, 0.0), (0.07027, 0.1156, 0.0), (0.07027, 0.1201, 0.0), (0.07027, 0.1247, 0.0), (0.07027, 0.1292, 0.0), (0.07027, 0.1338, 0.0), (0.07027, 0.1383, 0.0), (0.07027, 0.1428, 0.0), (0.07482, 0.1019, 0.0), (0.07482, 0.1065, 0.0), (0.07482, 0.111, 0.0), (0.07482, 0.1156, 0.0), (0.07482, 0.1201, 0.0), (0.07482, 0.1247, 0.0), (0.07482, 0.1292, 0.0), (0.07482, 0.1338, 0.0), (0.07482, 0.1383, 0.0), (0.07482, 0.1428, 0.0), (0.07937, 0.1019, 0.0), (0.07937, 0.1065, 0.0), (0.07937, 0.111, 0.0), (0.07937, 0.1156, 0.0), (0.07937, 0.1201, 0.0), (0.07937, 0.1247, 0.0), (0.07937, 0.1292, 0.0), (0.07937, 0.1338, 0.0), (0.07937, 0.1383, 0.0), (0.07937, 0.1428, 0.0), (0.08391, 0.1019, 0.0), (0.08391, 0.1065, 0.0), (0.08391, 0.111, 0.0), (0.08391, 0.1156, 0.0), (0.08391, 0.1201, 0.0), (0.08391, 0.1247, 0.0), (0.08391, 0.1292, 0.0), (0.08391, 0.1338, 0.0), (0.08391, 0.1383, 0.0), (0.08391, 0.1428, 0.0), (0.08846, 0.1019, 0.0), (0.08846, 0.1065, 0.0), (0.08846, 0.111, 0.0), (0.08846, 0.1156, 0.0), (0.08846, 0.1201, 0.0), (0.08846, 0.1247, 0.0), (0.08846, 0.1292, 0.0), (0.08846, 0.1338, 0.0), (0.08846, 0.1383, 0.0), (0.08846, 0.1428, 0.0), (0.093, 0.1019, 0.0), (0.093, 0.1065, 0.0), (0.093, 0.111, 0.0), (0.093, 0.1156, 0.0), (0.093, 0.1201, 0.0), (0.093, 0.1247, 0.0), (0.093, 0.1292, 0.0), (0.093, 0.1338, 0.0), (0.093, 0.1383, 0.0), (0.093, 0.1428, 0.0), (0.05209, 0.05194, 0.0), (0.05209, 0.05648, 0.0), (0.05209, 0.06103, 0.0), (0.05209, 0.06557, 0.0), (0.05209, 0.07012, 0.0), (0.05209, 0.07467, 0.0), (0.05209, 0.07921, 0.0), (0.05209, 0.08376, 0.0), (0.05209, 0.0883, 0.0), (0.05209, 0.09285, 0.0), (0.05664, 0.05194, 0.0), (0.05664, 0.05648, 0.0), (0.05664, 0.06103, 0.0), (0.05664, 0.06557, 0.0), (0.05664, 0.07012, 0.0), (0.05664, 0.07467, 0.0), (0.05664, 0.07921, 0.0), (0.05664, 0.08376, 0.0), (0.05664, 0.0883, 0.0), (0.05664, 0.09285, 0.0), (0.06118, 0.05194, 0.0), (0.06118, 0.05648, 0.0), (0.06118, 0.06103, 0.0), (0.06118, 0.06557, 0.0), (0.06118, 0.07012, 0.0), (0.06118, 0.07467, 0.0), (0.06118, 0.07921, 0.0), (0.06118, 0.08376, 0.0), (0.06118, 0.0883, 0.0), (0.06118, 0.09285, 0.0), (0.06573, 0.05194, 0.0), (0.06573, 0.05648, 0.0), (0.06573, 0.06103, 0.0), (0.06573, 0.06557, 0.0), (0.06573, 0.07012, 0.0), (0.06573, 0.07467, 0.0), (0.06573, 0.07921, 0.0), (0.06573, 0.08376, 0.0), (0.06573, 0.0883, 0.0), (0.06573, 0.09285, 0.0), (0.07027, 0.05194, 0.0), (0.07027, 0.05648, 0.0), (0.07027, 0.06103, 0.0), (0.07027, 0.06557, 0.0), (0.07027, 0.07012, 0.0), (0.07027, 0.07467, 0.0), (0.07027, 0.07921, 0.0), (0.07027, 0.08376, 0.0), (0.07027, 0.0883, 0.0), (0.07027, 0.09285, 0.0), (0.07482, 0.05194, 0.0), (0.07482, 0.05648, 0.0), (0.07482, 0.06103, 0.0), (0.07482, 0.06557, 0.0), (0.07482, 0.07012, 0.0), (0.07482, 0.07467, 0.0), (0.07482, 0.07921, 0.0), (0.07482, 0.08376, 0.0), (0.07482, 0.0883, 0.0), (0.07482, 0.09285, 0.0), (0.07937, 0.05194, 0.0), (0.07937, 0.05648, 0.0), (0.07937, 0.06103, 0.0), (0.07937, 0.06557, 0.0), (0.07937, 0.07012, 0.0), (0.07937, 0.07467, 0.0), (0.07937, 0.07921, 0.0), (0.07937, 0.08376, 0.0), (0.07937, 0.0883, 0.0), (0.07937, 0.09285, 0.0), (0.08391, 0.05194, 0.0), (0.08391, 0.05648, 0.0), (0.08391, 0.06103, 0.0), (0.08391, 0.06557, 0.0), (0.08391, 0.07012, 0.0), (0.08391, 0.07467, 0.0), (0.08391, 0.07921, 0.0), (0.08391, 0.08376, 0.0), (0.08391, 0.0883, 0.0), (0.08391, 0.09285, 0.0), (0.08846, 0.05194, 0.0), (0.08846, 0.05648, 0.0), (0.08846, 0.06103, 0.0), (0.08846, 0.06557, 0.0), (0.08846, 0.07012, 0.0), (0.08846, 0.07467, 0.0), (0.08846, 0.07921, 0.0), (0.08846, 0.08376, 0.0), (0.08846, 0.0883, 0.0), (0.08846, 0.09285, 0.0), (0.093, 0.05194, 0.0), (0.093, 0.05648, 0.0), (0.093, 0.06103, 0.0), (0.093, 0.06557, 0.0), (0.093, 0.07012, 0.0), (0.093, 0.07467, 0.0), (0.093, 0.07921, 0.0), (0.093, 0.08376, 0.0), (0.093, 0.0883, 0.0), (0.093, 0.09285, 0.0), (0.05209, 0.001938, 0.0), (0.05209, 0.006483, 0.0), (0.05209, 0.01103, 0.0), (0.05209, 0.01557, 0.0), (0.05209, 0.02012, 0.0), (0.05209, 0.02467, 0.0), (0.05209, 0.02921, 0.0), (0.05209, 0.03376, 0.0), (0.05209, 0.0383, 0.0), (0.05209, 0.04285, 0.0), (0.05664, 0.001938, 0.0), (0.05664, 0.006483, 0.0), (0.05664, 0.01103, 0.0), (0.05664, 0.01557, 0.0), (0.05664, 0.02012, 0.0), (0.05664, 0.02467, 0.0), (0.05664, 0.02921, 0.0), (0.05664, 0.03376, 0.0), (0.05664, 0.0383, 0.0), (0.05664, 0.04285, 0.0), (0.06118, 0.001938, 0.0), (0.06118, 0.006483, 0.0), (0.06118, 0.01103, 0.0), (0.06118, 0.01557, 0.0), (0.06118, 0.02012, 0.0), (0.06118, 0.02467, 0.0), (0.06118, 0.02921, 0.0), (0.06118, 0.03376, 0.0), (0.06118, 0.0383, 0.0), (0.06118, 0.04285, 0.0), (0.06573, 0.001938, 0.0), (0.06573, 0.006483, 0.0), (0.06573, 0.01103, 0.0), (0.06573, 0.01557, 0.0), (0.06573, 0.02012, 0.0), (0.06573, 0.02467, 0.0), (0.06573, 0.02921, 0.0), (0.06573, 0.03376, 0.0), (0.06573, 0.0383, 0.0), (0.06573, 0.04285, 0.0), (0.07027, 0.001938, 0.0), (0.07027, 0.006483, 0.0), (0.07027, 0.01103, 0.0), (0.07027, 0.01557, 0.0), (0.07027, 0.02012, 0.0), (0.07027, 0.02467, 0.0), (0.07027, 0.02921, 0.0), (0.07027, 0.03376, 0.0), (0.07027, 0.0383, 0.0), (0.07027, 0.04285, 0.0), (0.07482, 0.001938, 0.0), (0.07482, 0.006483, 0.0), (0.07482, 0.01103, 0.0), (0.07482, 0.01557, 0.0), (0.07482, 0.02012, 0.0), (0.07482, 0.02467, 0.0), (0.07482, 0.02921, 0.0), (0.07482, 0.03376, 0.0), (0.07482, 0.0383, 0.0), (0.07482, 0.04285, 0.0), (0.07937, 0.001938, 0.0), (0.07937, 0.006483, 0.0), (0.07937, 0.01103, 0.0), (0.07937, 0.01557, 0.0), (0.07937, 0.02012, 0.0), (0.07937, 0.02467, 0.0), (0.07937, 0.02921, 0.0), (0.07937, 0.03376, 0.0), (0.07937, 0.0383, 0.0), (0.07937, 0.04285, 0.0), (0.08391, 0.001938, 0.0), (0.08391, 0.006483, 0.0), (0.08391, 0.01103, 0.0), (0.08391, 0.01557, 0.0), (0.08391, 0.02012, 0.0), (0.08391, 0.02467, 0.0), (0.08391, 0.02921, 0.0), (0.08391, 0.03376, 0.0), (0.08391, 0.0383, 0.0), (0.08391, 0.04285, 0.0), (0.08846, 0.001938, 0.0), (0.08846, 0.006483, 0.0), (0.08846, 0.01103, 0.0), (0.08846, 0.01557, 0.0), (0.08846, 0.02012, 0.0), (0.08846, 0.02467, 0.0), (0.08846, 0.02921, 0.0), (0.08846, 0.03376, 0.0), (0.08846, 0.0383, 0.0), (0.08846, 0.04285, 0.0), (0.093, 0.001938, 0.0), (0.093, 0.006483, 0.0), (0.093, 0.01103, 0.0), (0.093, 0.01557, 0.0), (0.093, 0.02012, 0.0), (0.093, 0.02467, 0.0), (0.093, 0.02921, 0.0), (0.093, 0.03376, 0.0), (0.093, 0.0383, 0.0), (0.093, 0.04285, 0.0), (0.002093, 0.1019, 0.0), (0.002093, 0.1065, 0.0), (0.002093, 0.111, 0.0), (0.002093, 0.1156, 0.0), (0.002093, 0.1201, 0.0), (0.002093, 0.1247, 0.0), (0.002093, 0.1292, 0.0), (0.002093, 0.1338, 0.0), (0.002093, 0.1383, 0.0), (0.002093, 0.1428, 0.0), (0.006638, 0.1019, 0.0), (0.006638, 0.1065, 0.0), (0.006638, 0.111, 0.0), (0.006638, 0.1156, 0.0), (0.006638, 0.1201, 0.0), (0.006638, 0.1247, 0.0), (0.006638, 0.1292, 0.0), (0.006638, 0.1338, 0.0), (0.006638, 0.1383, 0.0), (0.006638, 0.1428, 0.0), (0.01118, 0.1019, 0.0), (0.01118, 0.1065, 0.0), (0.01118, 0.111, 0.0), (0.01118, 0.1156, 0.0), (0.01118, 0.1201, 0.0), (0.01118, 0.1247, 0.0), (0.01118, 0.1292, 0.0), (0.01118, 0.1338, 0.0), (0.01118, 0.1383, 0.0), (0.01118, 0.1428, 0.0), (0.01573, 0.1019, 0.0), (0.01573, 0.1065, 0.0), (0.01573, 0.111, 0.0), (0.01573, 0.1156, 0.0), (0.01573, 0.1201, 0.0), (0.01573, 0.1247, 0.0), (0.01573, 0.1292, 0.0), (0.01573, 0.1338, 0.0), (0.01573, 0.1383, 0.0), (0.01573, 0.1428, 0.0), (0.02027, 0.1019, 0.0), (0.02027, 0.1065, 0.0), (0.02027, 0.111, 0.0), (0.02027, 0.1156, 0.0), (0.02027, 0.1201, 0.0), (0.02027, 0.1247, 0.0), (0.02027, 0.1292, 0.0), (0.02027, 0.1338, 0.0), (0.02027, 0.1383, 0.0), (0.02027, 0.1428, 0.0), (0.02482, 0.1019, 0.0), (0.02482, 0.1065, 0.0), (0.02482, 0.111, 0.0), (0.02482, 0.1156, 0.0), (0.02482, 0.1201, 0.0), (0.02482, 0.1247, 0.0), (0.02482, 0.1292, 0.0), (0.02482, 0.1338, 0.0), (0.02482, 0.1383, 0.0), (0.02482, 0.1428, 0.0), (0.02937, 0.1019, 0.0), (0.02937, 0.1065, 0.0), (0.02937, 0.111, 0.0), (0.02937, 0.1156, 0.0), (0.02937, 0.1201, 0.0), (0.02937, 0.1247, 0.0), (0.02937, 0.1292, 0.0), (0.02937, 0.1338, 0.0), (0.02937, 0.1383, 0.0), (0.02937, 0.1428, 0.0), (0.03391, 0.1019, 0.0), (0.03391, 0.1065, 0.0), (0.03391, 0.111, 0.0), (0.03391, 0.1156, 0.0), (0.03391, 0.1201, 0.0), (0.03391, 0.1247, 0.0), (0.03391, 0.1292, 0.0), (0.03391, 0.1338, 0.0), (0.03391, 0.1383, 0.0), (0.03391, 0.1428, 0.0), (0.03846, 0.1019, 0.0), (0.03846, 0.1065, 0.0), (0.03846, 0.111, 0.0), (0.03846, 0.1156, 0.0), (0.03846, 0.1201, 0.0), (0.03846, 0.1247, 0.0), (0.03846, 0.1292, 0.0), (0.03846, 0.1338, 0.0), (0.03846, 0.1383, 0.0), (0.03846, 0.1428, 0.0), (0.043, 0.1019, 0.0), (0.043, 0.1065, 0.0), (0.043, 0.111, 0.0), (0.043, 0.1156, 0.0), (0.043, 0.1201, 0.0), (0.043, 0.1247, 0.0), (0.043, 0.1292, 0.0), (0.043, 0.1338, 0.0), (0.043, 0.1383, 0.0), (0.043, 0.1428, 0.0), (0.002093, 0.05194, 0.0), (0.002093, 0.05648, 0.0), (0.002093, 0.06103, 0.0), (0.002093, 0.06557, 0.0), (0.002093, 0.07012, 0.0), (0.002093, 0.07467, 0.0), (0.002093, 0.07921, 0.0), (0.002093, 0.08376, 0.0), (0.002093, 0.0883, 0.0), (0.002093, 0.09285, 0.0), (0.006638, 0.05194, 0.0), (0.006638, 0.05648, 0.0), (0.006638, 0.06103, 0.0), (0.006638, 0.06557, 0.0), (0.006638, 0.07012, 0.0), (0.006638, 0.07467, 0.0), (0.006638, 0.07921, 0.0), (0.006638, 0.08376, 0.0), (0.006638, 0.0883, 0.0), (0.006638, 0.09285, 0.0), (0.01118, 0.05194, 0.0), (0.01118, 0.05648, 0.0), (0.01118, 0.06103, 0.0), (0.01118, 0.06557, 0.0), (0.01118, 0.07012, 0.0), (0.01118, 0.07467, 0.0), (0.01118, 0.07921, 0.0), (0.01118, 0.08376, 0.0), (0.01118, 0.0883, 0.0), (0.01118, 0.09285, 0.0), (0.01573, 0.05194, 0.0), (0.01573, 0.05648, 0.0), (0.01573, 0.06103, 0.0), (0.01573, 0.06557, 0.0), (0.01573, 0.07012, 0.0), (0.01573, 0.07467, 0.0), (0.01573, 0.07921, 0.0), (0.01573, 0.08376, 0.0), (0.01573, 0.0883, 0.0), (0.01573, 0.09285, 0.0), (0.02027, 0.05194, 0.0), (0.02027, 0.05648, 0.0), (0.02027, 0.06103, 0.0), (0.02027, 0.06557, 0.0), (0.02027, 0.07012, 0.0), (0.02027, 0.07467, 0.0), (0.02027, 0.07921, 0.0), (0.02027, 0.08376, 0.0), (0.02027, 0.0883, 0.0), (0.02027, 0.09285, 0.0), (0.02482, 0.05194, 0.0), (0.02482, 0.05648, 0.0), (0.02482, 0.06103, 0.0), (0.02482, 0.06557, 0.0), (0.02482, 0.07012, 0.0), (0.02482, 0.07467, 0.0), (0.02482, 0.07921, 0.0), (0.02482, 0.08376, 0.0), (0.02482, 0.0883, 0.0), (0.02482, 0.09285, 0.0), (0.02937, 0.05194, 0.0), (0.02937, 0.05648, 0.0), (0.02937, 0.06103, 0.0), (0.02937, 0.06557, 0.0), (0.02937, 0.07012, 0.0), (0.02937, 0.07467, 0.0), (0.02937, 0.07921, 0.0), (0.02937, 0.08376, 0.0), (0.02937, 0.0883, 0.0), (0.02937, 0.09285, 0.0), (0.03391, 0.05194, 0.0), (0.03391, 0.05648, 0.0), (0.03391, 0.06103, 0.0), (0.03391, 0.06557, 0.0), (0.03391, 0.07012, 0.0), (0.03391, 0.07467, 0.0), (0.03391, 0.07921, 0.0), (0.03391, 0.08376, 0.0), (0.03391, 0.0883, 0.0), (0.03391, 0.09285, 0.0), (0.03846, 0.05194, 0.0), (0.03846, 0.05648, 0.0), (0.03846, 0.06103, 0.0), (0.03846, 0.06557, 0.0), (0.03846, 0.07012, 0.0), (0.03846, 0.07467, 0.0), (0.03846, 0.07921, 0.0), (0.03846, 0.08376, 0.0), (0.03846, 0.0883, 0.0), (0.03846, 0.09285, 0.0), (0.043, 0.05194, 0.0), (0.043, 0.05648, 0.0), (0.043, 0.06103, 0.0), (0.043, 0.06557, 0.0), (0.043, 0.07012, 0.0), (0.043, 0.07467, 0.0), (0.043, 0.07921, 0.0), (0.043, 0.08376, 0.0), (0.043, 0.0883, 0.0), (0.043, 0.09285, 0.0), (0.002093, 0.001938, 0.0), (0.002093, 0.006483, 0.0), (0.002093, 0.01103, 0.0), (0.002093, 0.01557, 0.0), (0.002093, 0.02012, 0.0), (0.002093, 0.02467, 0.0), (0.002093, 0.02921, 0.0), (0.002093, 0.03376, 0.0), (0.002093, 0.0383, 0.0), (0.002093, 0.04285, 0.0), (0.006638, 0.001938, 0.0), (0.006638, 0.006483, 0.0), (0.006638, 0.01103, 0.0), (0.006638, 0.01557, 0.0), (0.006638, 0.02012, 0.0), (0.006638, 0.02467, 0.0), (0.006638, 0.02921, 0.0), (0.006638, 0.03376, 0.0), (0.006638, 0.0383, 0.0), (0.006638, 0.04285, 0.0), (0.01118, 0.001938, 0.0), (0.01118, 0.006483, 0.0), (0.01118, 0.01103, 0.0), (0.01118, 0.01557, 0.0), (0.01118, 0.02012, 0.0), (0.01118, 0.02467, 0.0), (0.01118, 0.02921, 0.0), (0.01118, 0.03376, 0.0), (0.01118, 0.0383, 0.0), (0.01118, 0.04285, 0.0), (0.01573, 0.001938, 0.0), (0.01573, 0.006483, 0.0), (0.01573, 0.01103, 0.0), (0.01573, 0.01557, 0.0), (0.01573, 0.02012, 0.0), (0.01573, 0.02467, 0.0), (0.01573, 0.02921, 0.0), (0.01573, 0.03376, 0.0), (0.01573, 0.0383, 0.0), (0.01573, 0.04285, 0.0), (0.02027, 0.001938, 0.0), (0.02027, 0.006483, 0.0), (0.02027, 0.01103, 0.0), (0.02027, 0.01557, 0.0), (0.02027, 0.02012, 0.0), (0.02027, 0.02467, 0.0), (0.02027, 0.02921, 0.0), (0.02027, 0.03376, 0.0), (0.02027, 0.0383, 0.0), (0.02027, 0.04285, 0.0), (0.02482, 0.001938, 0.0), (0.02482, 0.006483, 0.0), (0.02482, 0.01103, 0.0), (0.02482, 0.01557, 0.0), (0.02482, 0.02012, 0.0), (0.02482, 0.02467, 0.0), (0.02482, 0.02921, 0.0), (0.02482, 0.03376, 0.0), (0.02482, 0.0383, 0.0), (0.02482, 0.04285, 0.0), (0.02937, 0.001938, 0.0), (0.02937, 0.006483, 0.0), (0.02937, 0.01103, 0.0), (0.02937, 0.01557, 0.0), (0.02937, 0.02012, 0.0), (0.02937, 0.02467, 0.0), (0.02937, 0.02921, 0.0), (0.02937, 0.03376, 0.0), (0.02937, 0.0383, 0.0), (0.02937, 0.04285, 0.0), (0.03391, 0.001938, 0.0), (0.03391, 0.006483, 0.0), (0.03391, 0.01103, 0.0), (0.03391, 0.01557, 0.0), (0.03391, 0.02012, 0.0), (0.03391, 0.02467, 0.0), (0.03391, 0.02921, 0.0), (0.03391, 0.03376, 0.0), (0.03391, 0.0383, 0.0), (0.03391, 0.04285, 0.0), (0.03846, 0.001938, 0.0), (0.03846, 0.006483, 0.0), (0.03846, 0.01103, 0.0), (0.03846, 0.01557, 0.0), (0.03846, 0.02012, 0.0), (0.03846, 0.02467, 0.0), (0.03846, 0.02921, 0.0), (0.03846, 0.03376, 0.0), (0.03846, 0.0383, 0.0), (0.03846, 0.04285, 0.0), (0.043, 0.001938, 0.0), (0.043, 0.006483, 0.0), (0.043, 0.01103, 0.0), (0.043, 0.01557, 0.0), (0.043, 0.02012, 0.0), (0.043, 0.02467, 0.0), (0.043, 0.02921, 0.0), (0.043, 0.03376, 0.0), (0.043, 0.0383, 0.0), (0.043, 0.04285, 0.0), (0.1021, 0.1519, 0.0), (0.1021, 0.1565, 0.0), (0.1021, 0.161, 0.0), (0.1021, 0.1656, 0.0), (0.1021, 0.1701, 0.0), (0.1021, 0.1747, 0.0), (0.1021, 0.1792, 0.0), (0.1021, 0.1838, 0.0), (0.1021, 0.1883, 0.0), (0.1021, 0.1928, 0.0), (0.1066, 0.1519, 0.0), (0.1066, 0.1565, 0.0), (0.1066, 0.161, 0.0), (0.1066, 0.1656, 0.0), (0.1066, 0.1701, 0.0), (0.1066, 0.1747, 0.0), (0.1066, 0.1792, 0.0), (0.1066, 0.1838, 0.0), (0.1066, 0.1883, 0.0), (0.1066, 0.1928, 0.0), (0.1112, 0.1519, 0.0), (0.1112, 0.1565, 0.0), (0.1112, 0.161, 0.0), (0.1112, 0.1656, 0.0), (0.1112, 0.1701, 0.0), (0.1112, 0.1747, 0.0), (0.1112, 0.1792, 0.0), (0.1112, 0.1838, 0.0), (0.1112, 0.1883, 0.0), (0.1112, 0.1928, 0.0), (0.1157, 0.1519, 0.0), (0.1157, 0.1565, 0.0), (0.1157, 0.161, 0.0), (0.1157, 0.1656, 0.0), (0.1157, 0.1701, 0.0), (0.1157, 0.1747, 0.0), (0.1157, 0.1792, 0.0), (0.1157, 0.1838, 0.0), (0.1157, 0.1883, 0.0), (0.1157, 0.1928, 0.0), (0.1203, 0.1519, 0.0), (0.1203, 0.1565, 0.0), (0.1203, 0.161, 0.0), (0.1203, 0.1656, 0.0), (0.1203, 0.1701, 0.0), (0.1203, 0.1747, 0.0), (0.1203, 0.1792, 0.0), (0.1203, 0.1838, 0.0), (0.1203, 0.1883, 0.0), (0.1203, 0.1928, 0.0), (0.1248, 0.1519, 0.0), (0.1248, 0.1565, 0.0), (0.1248, 0.161, 0.0), (0.1248, 0.1656, 0.0), (0.1248, 0.1701, 0.0), (0.1248, 0.1747, 0.0), (0.1248, 0.1792, 0.0), (0.1248, 0.1838, 0.0), (0.1248, 0.1883, 0.0), (0.1248, 0.1928, 0.0), (0.1294, 0.1519, 0.0), (0.1294, 0.1565, 0.0), (0.1294, 0.161, 0.0), (0.1294, 0.1656, 0.0), (0.1294, 0.1701, 0.0), (0.1294, 0.1747, 0.0), (0.1294, 0.1792, 0.0), (0.1294, 0.1838, 0.0), (0.1294, 0.1883, 0.0), (0.1294, 0.1928, 0.0), (0.1339, 0.1519, 0.0), (0.1339, 0.1565, 0.0), (0.1339, 0.161, 0.0), (0.1339, 0.1656, 0.0), (0.1339, 0.1701, 0.0), (0.1339, 0.1747, 0.0), (0.1339, 0.1792, 0.0), (0.1339, 0.1838, 0.0), (0.1339, 0.1883, 0.0), (0.1339, 0.1928, 0.0), (0.1385, 0.1519, 0.0), (0.1385, 0.1565, 0.0), (0.1385, 0.161, 0.0), (0.1385, 0.1656, 0.0), (0.1385, 0.1701, 0.0), (0.1385, 0.1747, 0.0), (0.1385, 0.1792, 0.0), (0.1385, 0.1838, 0.0), (0.1385, 0.1883, 0.0), (0.1385, 0.1928, 0.0), (0.143, 0.1519, 0.0), (0.143, 0.1565, 0.0), (0.143, 0.161, 0.0), (0.143, 0.1656, 0.0), (0.143, 0.1701, 0.0), (0.143, 0.1747, 0.0), (0.143, 0.1792, 0.0), (0.143, 0.1838, 0.0), (0.143, 0.1883, 0.0), (0.143, 0.1928, 0.0), (0.05209, 0.1519, 0.0), (0.05209, 0.1565, 0.0), (0.05209, 0.161, 0.0), (0.05209, 0.1656, 0.0), (0.05209, 0.1701, 0.0), (0.05209, 0.1747, 0.0), (0.05209, 0.1792, 0.0), (0.05209, 0.1838, 0.0), (0.05209, 0.1883, 0.0), (0.05209, 0.1928, 0.0), (0.05664, 0.1519, 0.0), (0.05664, 0.1565, 0.0), (0.05664, 0.161, 0.0), (0.05664, 0.1656, 0.0), (0.05664, 0.1701, 0.0), (0.05664, 0.1747, 0.0), (0.05664, 0.1792, 0.0), (0.05664, 0.1838, 0.0), (0.05664, 0.1883, 0.0), (0.05664, 0.1928, 0.0), (0.06118, 0.1519, 0.0), (0.06118, 0.1565, 0.0), (0.06118, 0.161, 0.0), (0.06118, 0.1656, 0.0), (0.06118, 0.1701, 0.0), (0.06118, 0.1747, 0.0), (0.06118, 0.1792, 0.0), (0.06118, 0.1838, 0.0), (0.06118, 0.1883, 0.0), (0.06118, 0.1928, 0.0), (0.06573, 0.1519, 0.0), (0.06573, 0.1565, 0.0), (0.06573, 0.161, 0.0), (0.06573, 0.1656, 0.0), (0.06573, 0.1701, 0.0), (0.06573, 0.1747, 0.0), (0.06573, 0.1792, 0.0), (0.06573, 0.1838, 0.0), (0.06573, 0.1883, 0.0), (0.06573, 0.1928, 0.0), (0.07027, 0.1519, 0.0), (0.07027, 0.1565, 0.0), (0.07027, 0.161, 0.0), (0.07027, 0.1656, 0.0), (0.07027, 0.1701, 0.0), (0.07027, 0.1747, 0.0), (0.07027, 0.1792, 0.0), (0.07027, 0.1838, 0.0), (0.07027, 0.1883, 0.0), (0.07027, 0.1928, 0.0), (0.07482, 0.1519, 0.0), (0.07482, 0.1565, 0.0), (0.07482, 0.161, 0.0), (0.07482, 0.1656, 0.0), (0.07482, 0.1701, 0.0), (0.07482, 0.1747, 0.0), (0.07482, 0.1792, 0.0), (0.07482, 0.1838, 0.0), (0.07482, 0.1883, 0.0), (0.07482, 0.1928, 0.0), (0.07937, 0.1519, 0.0), (0.07937, 0.1565, 0.0), (0.07937, 0.161, 0.0), (0.07937, 0.1656, 0.0), (0.07937, 0.1701, 0.0), (0.07937, 0.1747, 0.0), (0.07937, 0.1792, 0.0), (0.07937, 0.1838, 0.0), (0.07937, 0.1883, 0.0), (0.07937, 0.1928, 0.0), (0.08391, 0.1519, 0.0), (0.08391, 0.1565, 0.0), (0.08391, 0.161, 0.0), (0.08391, 0.1656, 0.0), (0.08391, 0.1701, 0.0), (0.08391, 0.1747, 0.0), (0.08391, 0.1792, 0.0), (0.08391, 0.1838, 0.0), (0.08391, 0.1883, 0.0), (0.08391, 0.1928, 0.0), (0.08846, 0.1519, 0.0), (0.08846, 0.1565, 0.0), (0.08846, 0.161, 0.0), (0.08846, 0.1656, 0.0), (0.08846, 0.1701, 0.0), (0.08846, 0.1747, 0.0), (0.08846, 0.1792, 0.0), (0.08846, 0.1838, 0.0), (0.08846, 0.1883, 0.0), (0.08846, 0.1928, 0.0), (0.093, 0.1519, 0.0), (0.093, 0.1565, 0.0), (0.093, 0.161, 0.0), (0.093, 0.1656, 0.0), (0.093, 0.1701, 0.0), (0.093, 0.1747, 0.0), (0.093, 0.1792, 0.0), (0.093, 0.1838, 0.0), (0.093, 0.1883, 0.0), (0.093, 0.1928, 0.0), (0.002093, 0.1519, 0.0), (0.002093, 0.1565, 0.0), (0.002093, 0.161, 0.0), (0.002093, 0.1656, 0.0), (0.002093, 0.1701, 0.0), (0.002093, 0.1747, 0.0), (0.002093, 0.1792, 0.0), (0.002093, 0.1838, 0.0), (0.002093, 0.1883, 0.0), (0.002093, 0.1928, 0.0), (0.006638, 0.1519, 0.0), (0.006638, 0.1565, 0.0), (0.006638, 0.161, 0.0), (0.006638, 0.1656, 0.0), (0.006638, 0.1701, 0.0), (0.006638, 0.1747, 0.0), (0.006638, 0.1792, 0.0), (0.006638, 0.1838, 0.0), (0.006638, 0.1883, 0.0), (0.006638, 0.1928, 0.0), (0.01118, 0.1519, 0.0), (0.01118, 0.1565, 0.0), (0.01118, 0.161, 0.0), (0.01118, 0.1656, 0.0), (0.01118, 0.1701, 0.0), (0.01118, 0.1747, 0.0), (0.01118, 0.1792, 0.0), (0.01118, 0.1838, 0.0), (0.01118, 0.1883, 0.0), (0.01118, 0.1928, 0.0), (0.01573, 0.1519, 0.0), (0.01573, 0.1565, 0.0), (0.01573, 0.161, 0.0), (0.01573, 0.1656, 0.0), (0.01573, 0.1701, 0.0), (0.01573, 0.1747, 0.0), (0.01573, 0.1792, 0.0), (0.01573, 0.1838, 0.0), (0.01573, 0.1883, 0.0), (0.01573, 0.1928, 0.0), (0.02027, 0.1519, 0.0), (0.02027, 0.1565, 0.0), (0.02027, 0.161, 0.0), (0.02027, 0.1656, 0.0), (0.02027, 0.1701, 0.0), (0.02027, 0.1747, 0.0), (0.02027, 0.1792, 0.0), (0.02027, 0.1838, 0.0), (0.02027, 0.1883, 0.0), (0.02027, 0.1928, 0.0), (0.02482, 0.1519, 0.0), (0.02482, 0.1565, 0.0), (0.02482, 0.161, 0.0), (0.02482, 0.1656, 0.0), (0.02482, 0.1701, 0.0), (0.02482, 0.1747, 0.0), (0.02482, 0.1792, 0.0), (0.02482, 0.1838, 0.0), (0.02482, 0.1883, 0.0), (0.02482, 0.1928, 0.0), (0.02937, 0.1519, 0.0), (0.02937, 0.1565, 0.0), (0.02937, 0.161, 0.0), (0.02937, 0.1656, 0.0), (0.02937, 0.1701, 0.0), (0.02937, 0.1747, 0.0), (0.02937, 0.1792, 0.0), (0.02937, 0.1838, 0.0), (0.02937, 0.1883, 0.0), (0.02937, 0.1928, 0.0), (0.03391, 0.1519, 0.0), (0.03391, 0.1565, 0.0), (0.03391, 0.161, 0.0), (0.03391, 0.1656, 0.0), (0.03391, 0.1701, 0.0), (0.03391, 0.1747, 0.0), (0.03391, 0.1792, 0.0), (0.03391, 0.1838, 0.0), (0.03391, 0.1883, 0.0), (0.03391, 0.1928, 0.0), (0.03846, 0.1519, 0.0), (0.03846, 0.1565, 0.0), (0.03846, 0.161, 0.0), (0.03846, 0.1656, 0.0), (0.03846, 0.1701, 0.0), (0.03846, 0.1747, 0.0), (0.03846, 0.1792, 0.0), (0.03846, 0.1838, 0.0), (0.03846, 0.1883, 0.0), (0.03846, 0.1928, 0.0), (0.043, 0.1519, 0.0), (0.043, 0.1565, 0.0), (0.043, 0.161, 0.0), (0.043, 0.1656, 0.0), (0.043, 0.1701, 0.0), (0.043, 0.1747, 0.0), (0.043, 0.1792, 0.0), (0.043, 0.1838, 0.0), (0.043, 0.1883, 0.0), (0.043, 0.1928, 0.0), (0.1521, 0.1519, 0.0), (0.1521, 0.1565, 0.0), (0.1521, 0.161, 0.0), (0.1521, 0.1656, 0.0), (0.1521, 0.1701, 0.0), (0.1521, 0.1747, 0.0), (0.1521, 0.1792, 0.0), (0.1521, 0.1838, 0.0), (0.1521, 0.1883, 0.0), (0.1521, 0.1928, 0.0), (0.1566, 0.1519, 0.0), (0.1566, 0.1565, 0.0), (0.1566, 0.161, 0.0), (0.1566, 0.1656, 0.0), (0.1566, 0.1701, 0.0), (0.1566, 0.1747, 0.0), (0.1566, 0.1792, 0.0), (0.1566, 0.1838, 0.0), (0.1566, 0.1883, 0.0), (0.1566, 0.1928, 0.0), (0.1612, 0.1519, 0.0), (0.1612, 0.1565, 0.0), (0.1612, 0.161, 0.0), (0.1612, 0.1656, 0.0), (0.1612, 0.1701, 0.0), (0.1612, 0.1747, 0.0), (0.1612, 0.1792, 0.0), (0.1612, 0.1838, 0.0), (0.1612, 0.1883, 0.0), (0.1612, 0.1928, 0.0), (0.1657, 0.1519, 0.0), (0.1657, 0.1565, 0.0), (0.1657, 0.161, 0.0), (0.1657, 0.1656, 0.0), (0.1657, 0.1701, 0.0), (0.1657, 0.1747, 0.0), (0.1657, 0.1792, 0.0), (0.1657, 0.1838, 0.0), (0.1657, 0.1883, 0.0), (0.1657, 0.1928, 0.0), (0.1703, 0.1519, 0.0), (0.1703, 0.1565, 0.0), (0.1703, 0.161, 0.0), (0.1703, 0.1656, 0.0), (0.1703, 0.1701, 0.0), (0.1703, 0.1747, 0.0), (0.1703, 0.1792, 0.0), (0.1703, 0.1838, 0.0), (0.1703, 0.1883, 0.0), (0.1703, 0.1928, 0.0), (0.1748, 0.1519, 0.0), (0.1748, 0.1565, 0.0), (0.1748, 0.161, 0.0), (0.1748, 0.1656, 0.0), (0.1748, 0.1701, 0.0), (0.1748, 0.1747, 0.0), (0.1748, 0.1792, 0.0), (0.1748, 0.1838, 0.0), (0.1748, 0.1883, 0.0), (0.1748, 0.1928, 0.0), (0.1794, 0.1519, 0.0), (0.1794, 0.1565, 0.0), (0.1794, 0.161, 0.0), (0.1794, 0.1656, 0.0), (0.1794, 0.1701, 0.0), (0.1794, 0.1747, 0.0), (0.1794, 0.1792, 0.0), (0.1794, 0.1838, 0.0), (0.1794, 0.1883, 0.0), (0.1794, 0.1928, 0.0), (0.1839, 0.1519, 0.0), (0.1839, 0.1565, 0.0), (0.1839, 0.161, 0.0), (0.1839, 0.1656, 0.0), (0.1839, 0.1701, 0.0), (0.1839, 0.1747, 0.0), (0.1839, 0.1792, 0.0), (0.1839, 0.1838, 0.0), (0.1839, 0.1883, 0.0), (0.1839, 0.1928, 0.0), (0.1885, 0.1519, 0.0), (0.1885, 0.1565, 0.0), (0.1885, 0.161, 0.0), (0.1885, 0.1656, 0.0), (0.1885, 0.1701, 0.0), (0.1885, 0.1747, 0.0), (0.1885, 0.1792, 0.0), (0.1885, 0.1838, 0.0), (0.1885, 0.1883, 0.0), (0.1885, 0.1928, 0.0), (0.193, 0.1519, 0.0), (0.193, 0.1565, 0.0), (0.193, 0.161, 0.0), (0.193, 0.1656, 0.0), (0.193, 0.1701, 0.0), (0.193, 0.1747, 0.0), (0.193, 0.1792, 0.0), (0.193, 0.1838, 0.0), (0.193, 0.1883, 0.0), (0.193, 0.1928, 0.0)], [(1, 0)], [(2026, 46, 2, 67), (1926, 196, 8, 27), (1826, 236, 7, 87), (1726, 276, 6, 77), (1626, 206, 18, 307), (1526, 216, 19, 317), (1426, 226, 20, 327), (1326, 246, 21, 337), (1226, 256, 22, 347), (1126, 266, 23, 357), (1026, 286, 24, 367), (926, 296, 25, 377), (826, 306, 26, 387), (726, 106, 9, 397), (626, 116, 10, 407), (526, 126, 11, 417), (306, 436, 426, 26), (436, 446, 425, 426), (446, 456, 424, 425), (456, 466, 423, 424), (466, 476, 422, 423), (476, 486, 421, 422), (486, 496, 420, 421), (496, 506, 419, 420), (506, 516, 418, 419), (516, 526, 417, 418), (25, 416, 427, 297), (297, 427, 428, 298), (298, 428, 429, 299), (299, 429, 430, 300), (300, 430, 431, 301), (301, 431, 432, 302), (302, 432, 433, 303), (303, 433, 434, 304), (304, 434, 435, 305), (305, 435, 436, 306), (416, 415, 437, 427), (427, 437, 438, 428), (428, 438, 439, 429), (429, 439, 440, 430), (430, 440, 441, 431), (431, 441, 442, 432), (432, 442, 443, 433), (433, 443, 444, 434), (434, 444, 445, 435), (435, 445, 446, 436), (415, 414, 447, 437), (437, 447, 448, 438), (438, 448, 449, 439), (439, 449, 450, 440), (440, 450, 451, 441), (441, 451, 452, 442), (442, 452, 453, 443), (443, 453, 454, 444), (444, 454, 455, 445), (445, 455, 456, 446), (414, 413, 457, 447), (447, 457, 458, 448), (448, 458, 459, 449), (449, 459, 460, 450), (450, 460, 461, 451), (451, 461, 462, 452), (452, 462, 463, 453), (453, 463, 464, 454), (454, 464, 465, 455), (455, 465, 466, 456), (413, 412, 467, 457), (457, 467, 468, 458), (458, 468, 469, 459), (459, 469, 470, 460), (460, 470, 471, 461), (461, 471, 472, 462), (462, 472, 473, 463), (463, 473, 474, 464), (464, 474, 475, 465), (465, 475, 476, 466), (412, 411, 477, 467), (467, 477, 478, 468), (468, 478, 479, 469), (469, 479, 480, 470), (470, 480, 481, 471), (471, 481, 482, 472), (472, 482, 483, 473), (473, 483, 484, 474), (474, 484, 485, 475), (475, 485, 486, 476), (411, 410, 487, 477), (477, 487, 488, 478), (478, 488, 489, 479), (479, 489, 490, 480), (480, 490, 491, 481), (481, 491, 492, 482), (482, 492, 493, 483), (483, 493, 494, 484), (484, 494, 495, 485), (485, 495, 496, 486), (410, 409, 497, 487), (487, 497, 498, 488), (488, 498, 499, 489), (489, 499, 500, 490), (490, 500, 501, 491), (491, 501, 502, 492), (492, 502, 503, 493), (493, 503, 504, 494), (494, 504, 505, 495), (495, 505, 506, 496), (409, 408, 507, 497), (497, 507, 508, 498), (498, 508, 509, 499), (499, 509, 510, 500), (500, 510, 511, 501), (501, 511, 512, 502), (502, 512, 513, 503), (503, 513, 514, 504), (504, 514, 515, 505), (505, 515, 516, 506), (408, 407, 517, 507), (507, 517, 518, 508), (508, 518, 519, 509), (509, 519, 520, 510), (510, 520, 521, 511), (511, 521, 522, 512), (512, 522, 523, 513), (513, 523, 524, 514), (514, 524, 525, 515), (515, 525, 526, 516), (407, 10, 117, 517), (517, 117, 118, 518), (518, 118, 119, 519), (519, 119, 120, 520), (520, 120, 121, 521), (521, 121, 122, 522), (522, 122, 123, 523), (523, 123, 124, 524), (524, 124, 125, 525), (525, 125, 126, 526), (296, 536, 416, 25), (536, 546, 415, 416), (546, 556, 414, 415), (556, 566, 413, 414), (566, 576, 412, 413), (576, 586, 411, 412), (586, 596, 410, 411), (596, 606, 409, 410), (606, 616, 408, 409), (616, 626, 407, 408), (24, 406, 527, 287), (287, 527, 528, 288), (288, 528, 529, 289), (289, 529, 530, 290), (290, 530, 531, 291), (291, 531, 532, 292), (292, 532, 533, 293), (293, 533, 534, 294), (294, 534, 535, 295), (295, 535, 536, 296), (406, 405, 537, 527), (527, 537, 538, 528), (528, 538, 539, 529), (529, 539, 540, 530), (530, 540, 541, 531), (531, 541, 542, 532), (532, 542, 543, 533), (533, 543, 544, 534), (534, 544, 545, 535), (535, 545, 546, 536), (405, 404, 547, 537), (537, 547, 548, 538), (538, 548, 549, 539), (539, 549, 550, 540), (540, 550, 551, 541), (541, 551, 552, 542), (542, 552, 553, 543), (543, 553, 554, 544), (544, 554, 555, 545), (545, 555, 556, 546), (404, 403, 557, 547), (547, 557, 558, 548), (548, 558, 559, 549), (549, 559, 560, 550), (550, 560, 561, 551), (551, 561, 562, 552), (552, 562, 563, 553), (553, 563, 564, 554), (554, 564, 565, 555), (555, 565, 566, 556), (403, 402, 567, 557), (557, 567, 568, 558), (558, 568, 569, 559), (559, 569, 570, 560), (560, 570, 571, 561), (561, 571, 572, 562), (562, 572, 573, 563), (563, 573, 574, 564), (564, 574, 575, 565), (565, 575, 576, 566), (402, 401, 577, 567), (567, 577, 578, 568), (568, 578, 579, 569), (569, 579, 580, 570), (570, 580, 581, 571), (571, 581, 582, 572), (572, 582, 583, 573), (573, 583, 584, 574), (574, 584, 585, 575), (575, 585, 586, 576), (401, 400, 587, 577), (577, 587, 588, 578), (578, 588, 589, 579), (579, 589, 590, 580), (580, 590, 591, 581), (581, 591, 592, 582), (582, 592, 593, 583), (583, 593, 594, 584), (584, 594, 595, 585), (585, 595, 596, 586), (400, 399, 597, 587), (587, 597, 598, 588), (588, 598, 599, 589), (589, 599, 600, 590), (590, 600, 601, 591), (591, 601, 602, 592), (592, 602, 603, 593), (593, 603, 604, 594), (594, 604, 605, 595), (595, 605, 606, 596), (399, 398, 607, 597), (597, 607, 608, 598), (598, 608, 609, 599), (599, 609, 610, 600), (600, 610, 611, 601), (601, 611, 612, 602), (602, 612, 613, 603), (603, 613, 614, 604), (604, 614, 615, 605), (605, 615, 616, 606), (398, 397, 617, 607), (607, 617, 618, 608), (608, 618, 619, 609), (609, 619, 620, 610), (610, 620, 621, 611), (611, 621, 622, 612), (612, 622, 623, 613), (613, 623, 624, 614), (614, 624, 625, 615), (615, 625, 626, 616), (397, 9, 107, 617), (617, 107, 108, 618), (618, 108, 109, 619), (619, 109, 110, 620), (620, 110, 111, 621), (621, 111, 112, 622), (622, 112, 113, 623), (623, 113, 114, 624), (624, 114, 115, 625), (625, 115, 116, 626), (286, 636, 406, 24), (636, 646, 405, 406), (646, 656, 404, 405), (656, 666, 403, 404), (666, 676, 402, 403), (676, 686, 401, 402), (686, 696, 400, 401), (696, 706, 399, 400), (706, 716, 398, 399), (716, 726, 397, 398), (14, 47, 627, 277), (277, 627, 628, 278), (278, 628, 629, 279), (279, 629, 630, 280), (280, 630, 631, 281), (281, 631, 632, 282), (282, 632, 633, 283), (283, 633, 634, 284), (284, 634, 635, 285), (285, 635, 636, 286), (47, 48, 637, 627), (627, 637, 638, 628), (628, 638, 639, 629), (629, 639, 640, 630), (630, 640, 641, 631), (631, 641, 642, 632), (632, 642, 643, 633), (633, 643, 644, 634), (634, 644, 645, 635), (635, 645, 646, 636), (48, 49, 647, 637), (637, 647, 648, 638), (638, 648, 649, 639), (639, 649, 650, 640), (640, 650, 651, 641), (641, 651, 652, 642), (642, 652, 653, 643), (643, 653, 654, 644), (644, 654, 655, 645), (645, 655, 656, 646), (49, 50, 657, 647), (647, 657, 658, 648), (648, 658, 659, 649), (649, 659, 660, 650), (650, 660, 661, 651), (651, 661, 662, 652), (652, 662, 663, 653), (653, 663, 664, 654), (654, 664, 665, 655), (655, 665, 666, 656), (50, 51, 667, 657), (657, 667, 668, 658), (658, 668, 669, 659), (659, 669, 670, 660), (660, 670, 671, 661), (661, 671, 672, 662), (662, 672, 673, 663), (663, 673, 674, 664), (664, 674, 675, 665), (665, 675, 676, 666), (51, 52, 677, 667), (667, 677, 678, 668), (668, 678, 679, 669), (669, 679, 680, 670), (670, 680, 681, 671), (671, 681, 682, 672), (672, 682, 683, 673), (673, 683, 684, 674), (674, 684, 685, 675), (675, 685, 686, 676), (52, 53, 687, 677), (677, 687, 688, 678), (678, 688, 689, 679), (679, 689, 690, 680), (680, 690, 691, 681), (681, 691, 692, 682), (682, 692, 693, 683), (683, 693, 694, 684), (684, 694, 695, 685), (685, 695, 696, 686), (53, 54, 697, 687), (687, 697, 698, 688), (688, 698, 699, 689), (689, 699, 700, 690), (690, 700, 701, 691), (691, 701, 702, 692), (692, 702, 703, 693), (693, 703, 704, 694), (694, 704, 705, 695), (695, 705, 706, 696), (54, 55, 707, 697), (697, 707, 708, 698), (698, 708, 709, 699), (699, 709, 710, 700), (700, 710, 711, 701), (701, 711, 712, 702), (702, 712, 713, 703), (703, 713, 714, 704), (704, 714, 715, 705), (705, 715, 716, 706), (55, 56, 717, 707), (707, 717, 718, 708), (708, 718, 719, 709), (709, 719, 720, 710), (710, 720, 721, 711), (711, 721, 722, 712), (712, 722, 723, 713), (713, 723, 724, 714), (714, 724, 725, 715), (715, 725, 726, 716), (56, 4, 97, 717), (717, 97, 98, 718), (718, 98, 99, 719), (719, 99, 100, 720), (720, 100, 101, 721), (721, 101, 102, 722), (722, 102, 103, 723), (723, 103, 104, 724), (724, 104, 105, 725), (725, 105, 106, 726), (266, 736, 396, 23), (736, 746, 395, 396), (746, 756, 394, 395), (756, 766, 393, 394), (766, 776, 392, 393), (776, 786, 391, 392), (786, 796, 390, 391), (796, 806, 389, 390), (806, 816, 388, 389), (816, 826, 387, 388), (22, 386, 727, 257), (257, 727, 728, 258), (258, 728, 729, 259), (259, 729, 730, 260), (260, 730, 731, 261), (261, 731, 732, 262), (262, 732, 733, 263), (263, 733, 734, 264), (264, 734, 735, 265), (265, 735, 736, 266), (386, 385, 737, 727), (727, 737, 738, 728), (728, 738, 739, 729), (729, 739, 740, 730), (730, 740, 741, 731), (731, 741, 742, 732), (732, 742, 743, 733), (733, 743, 744, 734), (734, 744, 745, 735), (735, 745, 746, 736), (385, 384, 747, 737), (737, 747, 748, 738), (738, 748, 749, 739), (739, 749, 750, 740), (740, 750, 751, 741), (741, 751, 752, 742), (742, 752, 753, 743), (743, 753, 754, 744), (744, 754, 755, 745), (745, 755, 756, 746), (384, 383, 757, 747), (747, 757, 758, 748), (748, 758, 759, 749), (749, 759, 760, 750), (750, 760, 761, 751), (751, 761, 762, 752), (752, 762, 763, 753), (753, 763, 764, 754), (754, 764, 765, 755), (755, 765, 766, 756), (383, 382, 767, 757), (757, 767, 768, 758), (758, 768, 769, 759), (759, 769, 770, 760), (760, 770, 771, 761), (761, 771, 772, 762), (762, 772, 773, 763), (763, 773, 774, 764), (764, 774, 775, 765), (765, 775, 776, 766), (382, 381, 777, 767), (767, 777, 778, 768), (768, 778, 779, 769), (769, 779, 780, 770), (770, 780, 781, 771), (771, 781, 782, 772), (772, 782, 783, 773), (773, 783, 784, 774), (774, 784, 785, 775), (775, 785, 786, 776), (381, 380, 787, 777), (777, 787, 788, 778), (778, 788, 789, 779), (779, 789, 790, 780), (780, 790, 791, 781), (781, 791, 792, 782), (782, 792, 793, 783), (783, 793, 794, 784), (784, 794, 795, 785), (785, 795, 796, 786), (380, 379, 797, 787), (787, 797, 798, 788), (788, 798, 799, 789), (789, 799, 800, 790), (790, 800, 801, 791), (791, 801, 802, 792), (792, 802, 803, 793), (793, 803, 804, 794), (794, 804, 805, 795), (795, 805, 806, 796), (379, 378, 807, 797), (797, 807, 808, 798), (798, 808, 809, 799), (799, 809, 810, 800), (800, 810, 811, 801), (801, 811, 812, 802), (802, 812, 813, 803), (803, 813, 814, 804), (804, 814, 815, 805), (805, 815, 816, 806), (378, 377, 817, 807), (807, 817, 818, 808), (808, 818, 819, 809), (809, 819, 820, 810), (810, 820, 821, 811), (811, 821, 822, 812), (812, 822, 823, 813), (813, 823, 824, 814), (814, 824, 825, 815), (815, 825, 826, 816), (377, 25, 297, 817), (817, 297, 298, 818), (818, 298, 299, 819), (819, 299, 300, 820), (820, 300, 301, 821), (821, 301, 302, 822), (822, 302, 303, 823), (823, 303, 304, 824), (824, 304, 305, 825), (825, 305, 306, 826), (256, 836, 386, 22), (836, 846, 385, 386), (846, 856, 384, 385), (856, 866, 383, 384), (866, 876, 382, 383), (876, 886, 381, 382), (886, 896, 380, 381), (896, 906, 379, 380), (906, 916, 378, 379), (916, 926, 377, 378), (21, 376, 827, 247), (247, 827, 828, 248), (248, 828, 829, 249), (249, 829, 830, 250), (250, 830, 831, 251), (251, 831, 832, 252), (252, 832, 833, 253), (253, 833, 834, 254), (254, 834, 835, 255), (255, 835, 836, 256), (376, 375, 837, 827), (827, 837, 838, 828), (828, 838, 839, 829), (829, 839, 840, 830), (830, 840, 841, 831), (831, 841, 842, 832), (832, 842, 843, 833), (833, 843, 844, 834), (834, 844, 845, 835), (835, 845, 846, 836), (375, 374, 847, 837), (837, 847, 848, 838), (838, 848, 849, 839), (839, 849, 850, 840), (840, 850, 851, 841), (841, 851, 852, 842), (842, 852, 853, 843), (843, 853, 854, 844), (844, 854, 855, 845), (845, 855, 856, 846), (374, 373, 857, 847), (847, 857, 858, 848), (848, 858, 859, 849), (849, 859, 860, 850), (850, 860, 861, 851), (851, 861, 862, 852), (852, 862, 863, 853), (853, 863, 864, 854), (854, 864, 865, 855), (855, 865, 866, 856), (373, 372, 867, 857), (857, 867, 868, 858), (858, 868, 869, 859), (859, 869, 870, 860), (860, 870, 871, 861), (861, 871, 872, 862), (862, 872, 873, 863), (863, 873, 874, 864), (864, 874, 875, 865), (865, 875, 876, 866), (372, 371, 877, 867), (867, 877, 878, 868), (868, 878, 879, 869), (869, 879, 880, 870), (870, 880, 881, 871), (871, 881, 882, 872), (872, 882, 883, 873), (873, 883, 884, 874), (874, 884, 885, 875), (875, 885, 886, 876), (371, 370, 887, 877), (877, 887, 888, 878), (878, 888, 889, 879), (879, 889, 890, 880), (880, 890, 891, 881), (881, 891, 892, 882), (882, 892, 893, 883), (883, 893, 894, 884), (884, 894, 895, 885), (885, 895, 896, 886), (370, 369, 897, 887), (887, 897, 898, 888), (888, 898, 899, 889), (889, 899, 900, 890), (890, 900, 901, 891), (891, 901, 902, 892), (892, 902, 903, 893), (893, 903, 904, 894), (894, 904, 905, 895), (895, 905, 906, 896), (369, 368, 907, 897), (897, 907, 908, 898), (898, 908, 909, 899), (899, 909, 910, 900), (900, 910, 911, 901), (901, 911, 912, 902), (902, 912, 913, 903), (903, 913, 914, 904), (904, 914, 915, 905), (905, 915, 916, 906), (368, 367, 917, 907), (907, 917, 918, 908), (908, 918, 919, 909), (909, 919, 920, 910), (910, 920, 921, 911), (911, 921, 922, 912), (912, 922, 923, 913), (913, 923, 924, 914), (914, 924, 925, 915), (915, 925, 926, 916), (367, 24, 287, 917), (917, 287, 288, 918), (918, 288, 289, 919), (919, 289, 290, 920), (920, 290, 291, 921), (921, 291, 292, 922), (922, 292, 293, 923), (923, 293, 294, 924), (924, 294, 295, 925), (925, 295, 296, 926), (246, 936, 376, 21), (936, 946, 375, 376), (946, 956, 374, 375), (956, 966, 373, 374), (966, 976, 372, 373), (976, 986, 371, 372), (986, 996, 370, 371), (996, 1006, 369, 370), (1006, 1016, 368, 369), (1016, 1026, 367, 368), (13, 147, 927, 237), (237, 927, 928, 238), (238, 928, 929, 239), (239, 929, 930, 240), (240, 930, 931, 241), (241, 931, 932, 242), (242, 932, 933, 243), (243, 933, 934, 244), (244, 934, 935, 245), (245, 935, 936, 246), (147, 148, 937, 927), (927, 937, 938, 928), (928, 938, 939, 929), (929, 939, 940, 930), (930, 940, 941, 931), (931, 941, 942, 932), (932, 942, 943, 933), (933, 943, 944, 934), (934, 944, 945, 935), (935, 945, 946, 936), (148, 149, 947, 937), (937, 947, 948, 938), (938, 948, 949, 939), (939, 949, 950, 940), (940, 950, 951, 941), (941, 951, 952, 942), (942, 952, 953, 943), (943, 953, 954, 944), (944, 954, 955, 945), (945, 955, 956, 946), (149, 150, 957, 947), (947, 957, 958, 948), (948, 958, 959, 949), (949, 959, 960, 950), (950, 960, 961, 951), (951, 961, 962, 952), (952, 962, 963, 953), (953, 963, 964, 954), (954, 964, 965, 955), (955, 965, 966, 956), (150, 151, 967, 957), (957, 967, 968, 958), (958, 968, 969, 959), (959, 969, 970, 960), (960, 970, 971, 961), (961, 971, 972, 962), (962, 972, 973, 963), (963, 973, 974, 964), (964, 974, 975, 965), (965, 975, 976, 966), (151, 152, 977, 967), (967, 977, 978, 968), (968, 978, 979, 969), (969, 979, 980, 970), (970, 980, 981, 971), (971, 981, 982, 972), (972, 982, 983, 973), (973, 983, 984, 974), (974, 984, 985, 975), (975, 985, 986, 976), (152, 153, 987, 977), (977, 987, 988, 978), (978, 988, 989, 979), (979, 989, 990, 980), (980, 990, 991, 981), (981, 991, 992, 982), (982, 992, 993, 983), (983, 993, 994, 984), (984, 994, 995, 985), (985, 995, 996, 986), (153, 154, 997, 987), (987, 997, 998, 988), (988, 998, 999, 989), (989, 999, 1000, 990), (990, 1000, 1001, 991), (991, 1001, 1002, 992), (992, 1002, 1003, 993), (993, 1003, 1004, 994), (994, 1004, 1005, 995), (995, 1005, 1006, 996), (154, 155, 1007, 997), (997, 1007, 1008, 998), (998, 1008, 1009, 999), (999, 1009, 1010, 1000), (1000, 1010, 1011, 1001), (1001, 1011, 1012, 1002), (1002, 1012, 1013, 1003), (1003, 1013, 1014, 1004), (1004, 1014, 1015, 1005), (1005, 1015, 1016, 1006), (155, 156, 1017, 1007), (1007, 1017, 1018, 1008), (1008, 1018, 1019, 1009), (1009, 1019, 1020, 1010), (1010, 1020, 1021, 1011), (1011, 1021, 1022, 1012), (1012, 1022, 1023, 1013), (1013, 1023, 1024, 1014), (1014, 1024, 1025, 1015), (1015, 1025, 1026, 1016), (156, 14, 277, 1017), (1017, 277, 278, 1018), (1018, 278, 279, 1019), (1019, 279, 280, 1020), (1020, 280, 281, 1021), (1021, 281, 282, 1022), (1022, 282, 283, 1023), (1023, 283, 284, 1024), (1024, 284, 285, 1025), (1025, 285, 286, 1026), (226, 1036, 366, 20), (1036, 1046, 365, 366), (1046, 1056, 364, 365), (1056, 1066, 363, 364), (1066, 1076, 362, 363), (1076, 1086, 361, 362), (1086, 1096, 360, 361), (1096, 1106, 359, 360), (1106, 1116, 358, 359), (1116, 1126, 357, 358), (19, 356, 1027, 217), (217, 1027, 1028, 218), (218, 1028, 1029, 219), (219, 1029, 1030, 220), (220, 1030, 1031, 221), (221, 1031, 1032, 222), (222, 1032, 1033, 223), (223, 1033, 1034, 224), (224, 1034, 1035, 225), (225, 1035, 1036, 226), (356, 355, 1037, 1027), (1027, 1037, 1038, 1028), (1028, 1038, 1039, 1029), (1029, 1039, 1040, 1030), (1030, 1040, 1041, 1031), (1031, 1041, 1042, 1032), (1032, 1042, 1043, 1033), (1033, 1043, 1044, 1034), (1034, 1044, 1045, 1035), (1035, 1045, 1046, 1036), (355, 354, 1047, 1037), (1037, 1047, 1048, 1038), (1038, 1048, 1049, 1039), (1039, 1049, 1050, 1040), (1040, 1050, 1051, 1041), (1041, 1051, 1052, 1042), (1042, 1052, 1053, 1043), (1043, 1053, 1054, 1044), (1044, 1054, 1055, 1045), (1045, 1055, 1056, 1046), (354, 353, 1057, 1047), (1047, 1057, 1058, 1048), (1048, 1058, 1059, 1049), (1049, 1059, 1060, 1050), (1050, 1060, 1061, 1051), (1051, 1061, 1062, 1052), (1052, 1062, 1063, 1053), (1053, 1063, 1064, 1054), (1054, 1064, 1065, 1055), (1055, 1065, 1066, 1056), (353, 352, 1067, 1057), (1057, 1067, 1068, 1058), (1058, 1068, 1069, 1059), (1059, 1069, 1070, 1060), (1060, 1070, 1071, 1061), (1061, 1071, 1072, 1062), (1062, 1072, 1073, 1063), (1063, 1073, 1074, 1064), (1064, 1074, 1075, 1065), (1065, 1075, 1076, 1066), (352, 351, 1077, 1067), (1067, 1077, 1078, 1068), (1068, 1078, 1079, 1069), (1069, 1079, 1080, 1070), (1070, 1080, 1081, 1071), (1071, 1081, 1082, 1072), (1072, 1082, 1083, 1073), (1073, 1083, 1084, 1074), (1074, 1084, 1085, 1075), (1075, 1085, 1086, 1076), (351, 350, 1087, 1077), (1077, 1087, 1088, 1078), (1078, 1088, 1089, 1079), (1079, 1089, 1090, 1080), (1080, 1090, 1091, 1081), (1081, 1091, 1092, 1082), (1082, 1092, 1093, 1083), (1083, 1093, 1094, 1084), (1084, 1094, 1095, 1085), (1085, 1095, 1096, 1086), (350, 349, 1097, 1087), (1087, 1097, 1098, 1088), (1088, 1098, 1099, 1089), (1089, 1099, 1100, 1090), (1090, 1100, 1101, 1091), (1091, 1101, 1102, 1092), (1092, 1102, 1103, 1093), (1093, 1103, 1104, 1094), (1094, 1104, 1105, 1095), (1095, 1105, 1106, 1096), (349, 348, 1107, 1097), (1097, 1107, 1108, 1098), (1098, 1108, 1109, 1099), (1099, 1109, 1110, 1100), (1100, 1110, 1111, 1101), (1101, 1111, 1112, 1102), (1102, 1112, 1113, 1103), (1103, 1113, 1114, 1104), (1104, 1114, 1115, 1105), (1105, 1115, 1116, 1106), (348, 347, 1117, 1107), (1107, 1117, 1118, 1108), (1108, 1118, 1119, 1109), (1109, 1119, 1120, 1110), (1110, 1120, 1121, 1111), (1111, 1121, 1122, 1112), (1112, 1122, 1123, 1113), (1113, 1123, 1124, 1114), (1114, 1124, 1125, 1115), (1115, 1125, 1126, 1116), (347, 22, 257, 1117), (1117, 257, 258, 1118), (1118, 258, 259, 1119), (1119, 259, 260, 1120), (1120, 260, 261, 1121), (1121, 261, 262, 1122), (1122, 262, 263, 1123), (1123, 263, 264, 1124), (1124, 264, 265, 1125), (1125, 265, 266, 1126), (216, 1136, 356, 19), (1136, 1146, 355, 356), (1146, 1156, 354, 355), (1156, 1166, 353, 354), (1166, 1176, 352, 353), (1176, 1186, 351, 352), (1186, 1196, 350, 351), (1196, 1206, 349, 350), (1206, 1216, 348, 349), (1216, 1226, 347, 348), (18, 346, 1127, 207), (207, 1127, 1128, 208), (208, 1128, 1129, 209), (209, 1129, 1130, 210), (210, 1130, 1131, 211), (211, 1131, 1132, 212), (212, 1132, 1133, 213), (213, 1133, 1134, 214), (214, 1134, 1135, 215), (215, 1135, 1136, 216), (346, 345, 1137, 1127), (1127, 1137, 1138, 1128), (1128, 1138, 1139, 1129), (1129, 1139, 1140, 1130), (1130, 1140, 1141, 1131), (1131, 1141, 1142, 1132), (1132, 1142, 1143, 1133), (1133, 1143, 1144, 1134), (1134, 1144, 1145, 1135), (1135, 1145, 1146, 1136), (345, 344, 1147, 1137), (1137, 1147, 1148, 1138), (1138, 1148, 1149, 1139), (1139, 1149, 1150, 1140), (1140, 1150, 1151, 1141), (1141, 1151, 1152, 1142), (1142, 1152, 1153, 1143), (1143, 1153, 1154, 1144), (1144, 1154, 1155, 1145), (1145, 1155, 1156, 1146), (344, 343, 1157, 1147), (1147, 1157, 1158, 1148), (1148, 1158, 1159, 1149), (1149, 1159, 1160, 1150), (1150, 1160, 1161, 1151), (1151, 1161, 1162, 1152), (1152, 1162, 1163, 1153), (1153, 1163, 1164, 1154), (1154, 1164, 1165, 1155), (1155, 1165, 1166, 1156), (343, 342, 1167, 1157), (1157, 1167, 1168, 1158), (1158, 1168, 1169, 1159), (1159, 1169, 1170, 1160), (1160, 1170, 1171, 1161), (1161, 1171, 1172, 1162), (1162, 1172, 1173, 1163), (1163, 1173, 1174, 1164), (1164, 1174, 1175, 1165), (1165, 1175, 1176, 1166), (342, 341, 1177, 1167), (1167, 1177, 1178, 1168), (1168, 1178, 1179, 1169), (1169, 1179, 1180, 1170), (1170, 1180, 1181, 1171), (1171, 1181, 1182, 1172), (1172, 1182, 1183, 1173), (1173, 1183, 1184, 1174), (1174, 1184, 1185, 1175), (1175, 1185, 1186, 1176), (341, 340, 1187, 1177), (1177, 1187, 1188, 1178), (1178, 1188, 1189, 1179), (1179, 1189, 1190, 1180), (1180, 1190, 1191, 1181), (1181, 1191, 1192, 1182), (1182, 1192, 1193, 1183), (1183, 1193, 1194, 1184), (1184, 1194, 1195, 1185), (1185, 1195, 1196, 1186), (340, 339, 1197, 1187), (1187, 1197, 1198, 1188), (1188, 1198, 1199, 1189), (1189, 1199, 1200, 1190), (1190, 1200, 1201, 1191), (1191, 1201, 1202, 1192), (1192, 1202, 1203, 1193), (1193, 1203, 1204, 1194), (1194, 1204, 1205, 1195), (1195, 1205, 1206, 1196), (339, 338, 1207, 1197), (1197, 1207, 1208, 1198), (1198, 1208, 1209, 1199), (1199, 1209, 1210, 1200), (1200, 1210, 1211, 1201), (1201, 1211, 1212, 1202), (1202, 1212, 1213, 1203), (1203, 1213, 1214, 1204), (1204, 1214, 1215, 1205), (1205, 1215, 1216, 1206), (338, 337, 1217, 1207), (1207, 1217, 1218, 1208), (1208, 1218, 1219, 1209), (1209, 1219, 1220, 1210), (1210, 1220, 1221, 1211), (1211, 1221, 1222, 1212), (1212, 1222, 1223, 1213), (1213, 1223, 1224, 1214), (1214, 1224, 1225, 1215), (1215, 1225, 1226, 1216), (337, 21, 247, 1217), (1217, 247, 248, 1218), (1218, 248, 249, 1219), (1219, 249, 250, 1220), (1220, 250, 251, 1221), (1221, 251, 252, 1222), (1222, 252, 253, 1223), (1223, 253, 254, 1224), (1224, 254, 255, 1225), (1225, 255, 256, 1226), (206, 1236, 346, 18), (1236, 1246, 345, 346), (1246, 1256, 344, 345), (1256, 1266, 343, 344), (1266, 1276, 342, 343), (1276, 1286, 341, 342), (1286, 1296, 340, 341), (1296, 1306, 339, 340), (1306, 1316, 338, 339), (1316, 1326, 337, 338), (12, 137, 1227, 197), (197, 1227, 1228, 198), (198, 1228, 1229, 199), (199, 1229, 1230, 200), (200, 1230, 1231, 201), (201, 1231, 1232, 202), (202, 1232, 1233, 203), (203, 1233, 1234, 204), (204, 1234, 1235, 205), (205, 1235, 1236, 206), (137, 138, 1237, 1227), (1227, 1237, 1238, 1228), (1228, 1238, 1239, 1229), (1229, 1239, 1240, 1230), (1230, 1240, 1241, 1231), (1231, 1241, 1242, 1232), (1232, 1242, 1243, 1233), (1233, 1243, 1244, 1234), (1234, 1244, 1245, 1235), (1235, 1245, 1246, 1236), (138, 139, 1247, 1237), (1237, 1247, 1248, 1238), (1238, 1248, 1249, 1239), (1239, 1249, 1250, 1240), (1240, 1250, 1251, 1241), (1241, 1251, 1252, 1242), (1242, 1252, 1253, 1243), (1243, 1253, 1254, 1244), (1244, 1254, 1255, 1245), (1245, 1255, 1256, 1246), (139, 140, 1257, 1247), (1247, 1257, 1258, 1248), (1248, 1258, 1259, 1249), (1249, 1259, 1260, 1250), (1250, 1260, 1261, 1251), (1251, 1261, 1262, 1252), (1252, 1262, 1263, 1253), (1253, 1263, 1264, 1254), (1254, 1264, 1265, 1255), (1255, 1265, 1266, 1256), (140, 141, 1267, 1257), (1257, 1267, 1268, 1258), (1258, 1268, 1269, 1259), (1259, 1269, 1270, 1260), (1260, 1270, 1271, 1261), (1261, 1271, 1272, 1262), (1262, 1272, 1273, 1263), (1263, 1273, 1274, 1264), (1264, 1274, 1275, 1265), (1265, 1275, 1276, 1266), (141, 142, 1277, 1267), (1267, 1277, 1278, 1268), (1268, 1278, 1279, 1269), (1269, 1279, 1280, 1270), (1270, 1280, 1281, 1271), (1271, 1281, 1282, 1272), (1272, 1282, 1283, 1273), (1273, 1283, 1284, 1274), (1274, 1284, 1285, 1275), (1275, 1285, 1286, 1276), (142, 143, 1287, 1277), (1277, 1287, 1288, 1278), (1278, 1288, 1289, 1279), (1279, 1289, 1290, 1280), (1280, 1290, 1291, 1281), (1281, 1291, 1292, 1282), (1282, 1292, 1293, 1283), (1283, 1293, 1294, 1284), (1284, 1294, 1295, 1285), (1285, 1295, 1296, 1286), (143, 144, 1297, 1287), (1287, 1297, 1298, 1288), (1288, 1298, 1299, 1289), (1289, 1299, 1300, 1290), (1290, 1300, 1301, 1291), (1291, 1301, 1302, 1292), (1292, 1302, 1303, 1293), (1293, 1303, 1304, 1294), (1294, 1304, 1305, 1295), (1295, 1305, 1306, 1296), (144, 145, 1307, 1297), (1297, 1307, 1308, 1298), (1298, 1308, 1309, 1299), (1299, 1309, 1310, 1300), (1300, 1310, 1311, 1301), (1301, 1311, 1312, 1302), (1302, 1312, 1313, 1303), (1303, 1313, 1314, 1304), (1304, 1314, 1315, 1305), (1305, 1315, 1316, 1306), (145, 146, 1317, 1307), (1307, 1317, 1318, 1308), (1308, 1318, 1319, 1309), (1309, 1319, 1320, 1310), (1310, 1320, 1321, 1311), (1311, 1321, 1322, 1312), (1312, 1322, 1323, 1313), (1313, 1323, 1324, 1314), (1314, 1324, 1325, 1315), (1315, 1325, 1326, 1316), (146, 13, 237, 1317), (1317, 237, 238, 1318), (1318, 238, 239, 1319), (1319, 239, 240, 1320), (1320, 240, 241, 1321), (1321, 241, 242, 1322), (1322, 242, 243, 1323), (1323, 243, 244, 1324), (1324, 244, 245, 1325), (1325, 245, 246, 1326), (167, 1336, 336, 15), (1336, 1346, 335, 336), (1346, 1356, 334, 335), (1356, 1366, 333, 334), (1366, 1376, 332, 333), (1376, 1386, 331, 332), (1386, 1396, 330, 331), (1396, 1406, 329, 330), (1406, 1416, 328, 329), (1416, 1426, 327, 328), (16, 326, 1327, 176), (176, 1327, 1328, 175), (175, 1328, 1329, 174), (174, 1329, 1330, 173), (173, 1330, 1331, 172), (172, 1331, 1332, 171), (171, 1332, 1333, 170), (170, 1333, 1334, 169), (169, 1334, 1335, 168), (168, 1335, 1336, 167), (326, 325, 1337, 1327), (1327, 1337, 1338, 1328), (1328, 1338, 1339, 1329), (1329, 1339, 1340, 1330), (1330, 1340, 1341, 1331), (1331, 1341, 1342, 1332), (1332, 1342, 1343, 1333), (1333, 1343, 1344, 1334), (1334, 1344, 1345, 1335), (1335, 1345, 1346, 1336), (325, 324, 1347, 1337), (1337, 1347, 1348, 1338), (1338, 1348, 1349, 1339), (1339, 1349, 1350, 1340), (1340, 1350, 1351, 1341), (1341, 1351, 1352, 1342), (1342, 1352, 1353, 1343), (1343, 1353, 1354, 1344), (1344, 1354, 1355, 1345), (1345, 1355, 1356, 1346), (324, 323, 1357, 1347), (1347, 1357, 1358, 1348), (1348, 1358, 1359, 1349), (1349, 1359, 1360, 1350), (1350, 1360, 1361, 1351), (1351, 1361, 1362, 1352), (1352, 1362, 1363, 1353), (1353, 1363, 1364, 1354), (1354, 1364, 1365, 1355), (1355, 1365, 1366, 1356), (323, 322, 1367, 1357), (1357, 1367, 1368, 1358), (1358, 1368, 1369, 1359), (1359, 1369, 1370, 1360), (1360, 1370, 1371, 1361), (1361, 1371, 1372, 1362), (1362, 1372, 1373, 1363), (1363, 1373, 1374, 1364), (1364, 1374, 1375, 1365), (1365, 1375, 1376, 1366), (322, 321, 1377, 1367), (1367, 1377, 1378, 1368), (1368, 1378, 1379, 1369), (1369, 1379, 1380, 1370), (1370, 1380, 1381, 1371), (1371, 1381, 1382, 1372), (1372, 1382, 1383, 1373), (1373, 1383, 1384, 1374), (1374, 1384, 1385, 1375), (1375, 1385, 1386, 1376), (321, 320, 1387, 1377), (1377, 1387, 1388, 1378), (1378, 1388, 1389, 1379), (1379, 1389, 1390, 1380), (1380, 1390, 1391, 1381), (1381, 1391, 1392, 1382), (1382, 1392, 1393, 1383), (1383, 1393, 1394, 1384), (1384, 1394, 1395, 1385), (1385, 1395, 1396, 1386), (320, 319, 1397, 1387), (1387, 1397, 1398, 1388), (1388, 1398, 1399, 1389), (1389, 1399, 1400, 1390), (1390, 1400, 1401, 1391), (1391, 1401, 1402, 1392), (1392, 1402, 1403, 1393), (1393, 1403, 1404, 1394), (1394, 1404, 1405, 1395), (1395, 1405, 1406, 1396), (319, 318, 1407, 1397), (1397, 1407, 1408, 1398), (1398, 1408, 1409, 1399), (1399, 1409, 1410, 1400), (1400, 1410, 1411, 1401), (1401, 1411, 1412, 1402), (1402, 1412, 1413, 1403), (1403, 1413, 1414, 1404), (1404, 1414, 1415, 1405), (1405, 1415, 1416, 1406), (318, 317, 1417, 1407), (1407, 1417, 1418, 1408), (1408, 1418, 1419, 1409), (1409, 1419, 1420, 1410), (1410, 1420, 1421, 1411), (1411, 1421, 1422, 1412), (1412, 1422, 1423, 1413), (1413, 1423, 1424, 1414), (1414, 1424, 1425, 1415), (1415, 1425, 1426, 1416), (317, 19, 217, 1417), (1417, 217, 218, 1418), (1418, 218, 219, 1419), (1419, 219, 220, 1420), (1420, 220, 221, 1421), (1421, 221, 222, 1422), (1422, 222, 223, 1423), (1423, 223, 224, 1424), (1424, 224, 225, 1425), (1425, 225, 226, 1426), (177, 1436, 326, 16), (1436, 1446, 325, 326), (1446, 1456, 324, 325), (1456, 1466, 323, 324), (1466, 1476, 322, 323), (1476, 1486, 321, 322), (1486, 1496, 320, 321), (1496, 1506, 319, 320), (1506, 1516, 318, 319), (1516, 1526, 317, 318), (17, 316, 1427, 186), (186, 1427, 1428, 185), (185, 1428, 1429, 184), (184, 1429, 1430, 183), (183, 1430, 1431, 182), (182, 1431, 1432, 181), (181, 1432, 1433, 180), (180, 1433, 1434, 179), (179, 1434, 1435, 178), (178, 1435, 1436, 177), (316, 315, 1437, 1427), (1427, 1437, 1438, 1428), (1428, 1438, 1439, 1429), (1429, 1439, 1440, 1430), (1430, 1440, 1441, 1431), (1431, 1441, 1442, 1432), (1432, 1442, 1443, 1433), (1433, 1443, 1444, 1434), (1434, 1444, 1445, 1435), (1435, 1445, 1446, 1436), (315, 314, 1447, 1437), (1437, 1447, 1448, 1438), (1438, 1448, 1449, 1439), (1439, 1449, 1450, 1440), (1440, 1450, 1451, 1441), (1441, 1451, 1452, 1442), (1442, 1452, 1453, 1443), (1443, 1453, 1454, 1444), (1444, 1454, 1455, 1445), (1445, 1455, 1456, 1446), (314, 313, 1457, 1447), (1447, 1457, 1458, 1448), (1448, 1458, 1459, 1449), (1449, 1459, 1460, 1450), (1450, 1460, 1461, 1451), (1451, 1461, 1462, 1452), (1452, 1462, 1463, 1453), (1453, 1463, 1464, 1454), (1454, 1464, 1465, 1455), (1455, 1465, 1466, 1456), (313, 312, 1467, 1457), (1457, 1467, 1468, 1458), (1458, 1468, 1469, 1459), (1459, 1469, 1470, 1460), (1460, 1470, 1471, 1461), (1461, 1471, 1472, 1462), (1462, 1472, 1473, 1463), (1463, 1473, 1474, 1464), (1464, 1474, 1475, 1465), (1465, 1475, 1476, 1466), (312, 311, 1477, 1467), (1467, 1477, 1478, 1468), (1468, 1478, 1479, 1469), (1469, 1479, 1480, 1470), (1470, 1480, 1481, 1471), (1471, 1481, 1482, 1472), (1472, 1482, 1483, 1473), (1473, 1483, 1484, 1474), (1474, 1484, 1485, 1475), (1475, 1485, 1486, 1476), (311, 310, 1487, 1477), (1477, 1487, 1488, 1478), (1478, 1488, 1489, 1479), (1479, 1489, 1490, 1480), (1480, 1490, 1491, 1481), (1481, 1491, 1492, 1482), (1482, 1492, 1493, 1483), (1483, 1493, 1494, 1484), (1484, 1494, 1495, 1485), (1485, 1495, 1496, 1486), (310, 309, 1497, 1487), (1487, 1497, 1498, 1488), (1488, 1498, 1499, 1489), (1489, 1499, 1500, 1490), (1490, 1500, 1501, 1491), (1491, 1501, 1502, 1492), (1492, 1502, 1503, 1493), (1493, 1503, 1504, 1494), (1494, 1504, 1505, 1495), (1495, 1505, 1506, 1496), (309, 308, 1507, 1497), (1497, 1507, 1508, 1498), (1498, 1508, 1509, 1499), (1499, 1509, 1510, 1500), (1500, 1510, 1511, 1501), (1501, 1511, 1512, 1502), (1502, 1512, 1513, 1503), (1503, 1513, 1514, 1504), (1504, 1514, 1515, 1505), (1505, 1515, 1516, 1506), (308, 307, 1517, 1507), (1507, 1517, 1518, 1508), (1508, 1518, 1519, 1509), (1509, 1519, 1520, 1510), (1510, 1520, 1521, 1511), (1511, 1521, 1522, 1512), (1512, 1522, 1523, 1513), (1513, 1523, 1524, 1514), (1514, 1524, 1525, 1515), (1515, 1525, 1526, 1516), (307, 18, 207, 1517), (1517, 207, 208, 1518), (1518, 208, 209, 1519), (1519, 209, 210, 1520), (1520, 210, 211, 1521), (1521, 211, 212, 1522), (1522, 212, 213, 1523), (1523, 213, 214, 1524), (1524, 214, 215, 1525), (1525, 215, 216, 1526), (57, 1536, 316, 17), (1536, 1546, 315, 316), (1546, 1556, 314, 315), (1556, 1566, 313, 314), (1566, 1576, 312, 313), (1576, 1586, 311, 312), (1586, 1596, 310, 311), (1596, 1606, 309, 310), (1606, 1616, 308, 309), (1616, 1626, 307, 308), (5, 127, 1527, 66), (66, 1527, 1528, 65), (65, 1528, 1529, 64), (64, 1529, 1530, 63), (63, 1530, 1531, 62), (62, 1531, 1532, 61), (61, 1532, 1533, 60), (60, 1533, 1534, 59), (59, 1534, 1535, 58), (58, 1535, 1536, 57), (127, 128, 1537, 1527), (1527, 1537, 1538, 1528), (1528, 1538, 1539, 1529), (1529, 1539, 1540, 1530), (1530, 1540, 1541, 1531), (1531, 1541, 1542, 1532), (1532, 1542, 1543, 1533), (1533, 1543, 1544, 1534), (1534, 1544, 1545, 1535), (1535, 1545, 1546, 1536), (128, 129, 1547, 1537), (1537, 1547, 1548, 1538), (1538, 1548, 1549, 1539), (1539, 1549, 1550, 1540), (1540, 1550, 1551, 1541), (1541, 1551, 1552, 1542), (1542, 1552, 1553, 1543), (1543, 1553, 1554, 1544), (1544, 1554, 1555, 1545), (1545, 1555, 1556, 1546), (129, 130, 1557, 1547), (1547, 1557, 1558, 1548), (1548, 1558, 1559, 1549), (1549, 1559, 1560, 1550), (1550, 1560, 1561, 1551), (1551, 1561, 1562, 1552), (1552, 1562, 1563, 1553), (1553, 1563, 1564, 1554), (1554, 1564, 1565, 1555), (1555, 1565, 1566, 1556), (130, 131, 1567, 1557), (1557, 1567, 1568, 1558), (1558, 1568, 1569, 1559), (1559, 1569, 1570, 1560), (1560, 1570, 1571, 1561), (1561, 1571, 1572, 1562), (1562, 1572, 1573, 1563), (1563, 1573, 1574, 1564), (1564, 1574, 1575, 1565), (1565, 1575, 1576, 1566), (131, 132, 1577, 1567), (1567, 1577, 1578, 1568), (1568, 1578, 1579, 1569), (1569, 1579, 1580, 1570), (1570, 1580, 1581, 1571), (1571, 1581, 1582, 1572), (1572, 1582, 1583, 1573), (1573, 1583, 1584, 1574), (1574, 1584, 1585, 1575), (1575, 1585, 1586, 1576), (132, 133, 1587, 1577), (1577, 1587, 1588, 1578), (1578, 1588, 1589, 1579), (1579, 1589, 1590, 1580), (1580, 1590, 1591, 1581), (1581, 1591, 1592, 1582), (1582, 1592, 1593, 1583), (1583, 1593, 1594, 1584), (1584, 1594, 1595, 1585), (1585, 1595, 1596, 1586), (133, 134, 1597, 1587), (1587, 1597, 1598, 1588), (1588, 1598, 1599, 1589), (1589, 1599, 1600, 1590), (1590, 1600, 1601, 1591), (1591, 1601, 1602, 1592), (1592, 1602, 1603, 1593), (1593, 1603, 1604, 1594), (1594, 1604, 1605, 1595), (1595, 1605, 1606, 1596), (134, 135, 1607, 1597), (1597, 1607, 1608, 1598), (1598, 1608, 1609, 1599), (1599, 1609, 1610, 1600), (1600, 1610, 1611, 1601), (1601, 1611, 1612, 1602), (1602, 1612, 1613, 1603), (1603, 1613, 1614, 1604), (1604, 1614, 1615, 1605), (1605, 1615, 1616, 1606), (135, 136, 1617, 1607), (1607, 1617, 1618, 1608), (1608, 1618, 1619, 1609), (1609, 1619, 1620, 1610), (1610, 1620, 1621, 1611), (1611, 1621, 1622, 1612), (1612, 1622, 1623, 1613), (1613, 1623, 1624, 1614), (1614, 1624, 1625, 1615), (1615, 1625, 1626, 1616), (136, 12, 197, 1617), (1617, 197, 198, 1618), (1618, 198, 199, 1619), (1619, 199, 200, 1620), (1620, 200, 201, 1621), (1621, 201, 202, 1622), (1622, 202, 203, 1623), (1623, 203, 204, 1624), (1624, 204, 205, 1625), (1625, 205, 206, 1626), (236, 1636, 86, 7), (1636, 1646, 85, 86), (1646, 1656, 84, 85), (1656, 1666, 83, 84), (1666, 1676, 82, 83), (1676, 1686, 81, 82), (1686, 1696, 80, 81), (1696, 1706, 79, 80), (1706, 1716, 78, 79), (1716, 1726, 77, 78), (23, 396, 1627, 227), (227, 1627, 1628, 228), (228, 1628, 1629, 229), (229, 1629, 1630, 230), (230, 1630, 1631, 231), (231, 1631, 1632, 232), (232, 1632, 1633, 233), (233, 1633, 1634, 234), (234, 1634, 1635, 235), (235, 1635, 1636, 236), (396, 395, 1637, 1627), (1627, 1637, 1638, 1628), (1628, 1638, 1639, 1629), (1629, 1639, 1640, 1630), (1630, 1640, 1641, 1631), (1631, 1641, 1642, 1632), (1632, 1642, 1643, 1633), (1633, 1643, 1644, 1634), (1634, 1644, 1645, 1635), (1635, 1645, 1646, 1636), (395, 394, 1647, 1637), (1637, 1647, 1648, 1638), (1638, 1648, 1649, 1639), (1639, 1649, 1650, 1640), (1640, 1650, 1651, 1641), (1641, 1651, 1652, 1642), (1642, 1652, 1653, 1643), (1643, 1653, 1654, 1644), (1644, 1654, 1655, 1645), (1645, 1655, 1656, 1646), (394, 393, 1657, 1647), (1647, 1657, 1658, 1648), (1648, 1658, 1659, 1649), (1649, 1659, 1660, 1650), (1650, 1660, 1661, 1651), (1651, 1661, 1662, 1652), (1652, 1662, 1663, 1653), (1653, 1663, 1664, 1654), (1654, 1664, 1665, 1655), (1655, 1665, 1666, 1656), (393, 392, 1667, 1657), (1657, 1667, 1668, 1658), (1658, 1668, 1669, 1659), (1659, 1669, 1670, 1660), (1660, 1670, 1671, 1661), (1661, 1671, 1672, 1662), (1662, 1672, 1673, 1663), (1663, 1673, 1674, 1664), (1664, 1674, 1675, 1665), (1665, 1675, 1676, 1666), (392, 391, 1677, 1667), (1667, 1677, 1678, 1668), (1668, 1678, 1679, 1669), (1669, 1679, 1680, 1670), (1670, 1680, 1681, 1671), (1671, 1681, 1682, 1672), (1672, 1682, 1683, 1673), (1673, 1683, 1684, 1674), (1674, 1684, 1685, 1675), (1675, 1685, 1686, 1676), (391, 390, 1687, 1677), (1677, 1687, 1688, 1678), (1678, 1688, 1689, 1679), (1679, 1689, 1690, 1680), (1680, 1690, 1691, 1681), (1681, 1691, 1692, 1682), (1682, 1692, 1693, 1683), (1683, 1693, 1694, 1684), (1684, 1694, 1695, 1685), (1685, 1695, 1696, 1686), (390, 389, 1697, 1687), (1687, 1697, 1698, 1688), (1688, 1698, 1699, 1689), (1689, 1699, 1700, 1690), (1690, 1700, 1701, 1691), (1691, 1701, 1702, 1692), (1692, 1702, 1703, 1693), (1693, 1703, 1704, 1694), (1694, 1704, 1705, 1695), (1695, 1705, 1706, 1696), (389, 388, 1707, 1697), (1697, 1707, 1708, 1698), (1698, 1708, 1709, 1699), (1699, 1709, 1710, 1700), (1700, 1710, 1711, 1701), (1701, 1711, 1712, 1702), (1702, 1712, 1713, 1703), (1703, 1713, 1714, 1704), (1704, 1714, 1715, 1705), (1705, 1715, 1716, 1706), (388, 387, 1717, 1707), (1707, 1717, 1718, 1708), (1708, 1718, 1719, 1709), (1709, 1719, 1720, 1710), (1710, 1720, 1721, 1711), (1711, 1721, 1722, 1712), (1712, 1722, 1723, 1713), (1713, 1723, 1724, 1714), (1714, 1724, 1725, 1715), (1715, 1725, 1726, 1716), (387, 26, 267, 1717), (1717, 267, 268, 1718), (1718, 268, 269, 1719), (1719, 269, 270, 1720), (1720, 270, 271, 1721), (1721, 271, 272, 1722), (1722, 272, 273, 1723), (1723, 273, 274, 1724), (1724, 274, 275, 1725), (1725, 275, 276, 1726), (196, 1736, 96, 8), (1736, 1746, 95, 96), (1746, 1756, 94, 95), (1756, 1766, 93, 94), (1766, 1776, 92, 93), (1776, 1786, 91, 92), (1786, 1796, 90, 91), (1796, 1806, 89, 90), (1806, 1816, 88, 89), (1816, 1826, 87, 88), (20, 366, 1727, 187), (187, 1727, 1728, 188), (188, 1728, 1729, 189), (189, 1729, 1730, 190), (190, 1730, 1731, 191), (191, 1731, 1732, 192), (192, 1732, 1733, 193), (193, 1733, 1734, 194), (194, 1734, 1735, 195), (195, 1735, 1736, 196), (366, 365, 1737, 1727), (1727, 1737, 1738, 1728), (1728, 1738, 1739, 1729), (1729, 1739, 1740, 1730), (1730, 1740, 1741, 1731), (1731, 1741, 1742, 1732), (1732, 1742, 1743, 1733), (1733, 1743, 1744, 1734), (1734, 1744, 1745, 1735), (1735, 1745, 1746, 1736), (365, 364, 1747, 1737), (1737, 1747, 1748, 1738), (1738, 1748, 1749, 1739), (1739, 1749, 1750, 1740), (1740, 1750, 1751, 1741), (1741, 1751, 1752, 1742), (1742, 1752, 1753, 1743), (1743, 1753, 1754, 1744), (1744, 1754, 1755, 1745), (1745, 1755, 1756, 1746), (364, 363, 1757, 1747), (1747, 1757, 1758, 1748), (1748, 1758, 1759, 1749), (1749, 1759, 1760, 1750), (1750, 1760, 1761, 1751), (1751, 1761, 1762, 1752), (1752, 1762, 1763, 1753), (1753, 1763, 1764, 1754), (1754, 1764, 1765, 1755), (1755, 1765, 1766, 1756), (363, 362, 1767, 1757), (1757, 1767, 1768, 1758), (1758, 1768, 1769, 1759), (1759, 1769, 1770, 1760), (1760, 1770, 1771, 1761), (1761, 1771, 1772, 1762), (1762, 1772, 1773, 1763), (1763, 1773, 1774, 1764), (1764, 1774, 1775, 1765), (1765, 1775, 1776, 1766), (362, 361, 1777, 1767), (1767, 1777, 1778, 1768), (1768, 1778, 1779, 1769), (1769, 1779, 1780, 1770), (1770, 1780, 1781, 1771), (1771, 1781, 1782, 1772), (1772, 1782, 1783, 1773), (1773, 1783, 1784, 1774), (1774, 1784, 1785, 1775), (1775, 1785, 1786, 1776), (361, 360, 1787, 1777), (1777, 1787, 1788, 1778), (1778, 1788, 1789, 1779), (1779, 1789, 1790, 1780), (1780, 1790, 1791, 1781), (1781, 1791, 1792, 1782), (1782, 1792, 1793, 1783), (1783, 1793, 1794, 1784), (1784, 1794, 1795, 1785), (1785, 1795, 1796, 1786), (360, 359, 1797, 1787), (1787, 1797, 1798, 1788), (1788, 1798, 1799, 1789), (1789, 1799, 1800, 1790), (1790, 1800, 1801, 1791), (1791, 1801, 1802, 1792), (1792, 1802, 1803, 1793), (1793, 1803, 1804, 1794), (1794, 1804, 1805, 1795), (1795, 1805, 1806, 1796), (359, 358, 1807, 1797), (1797, 1807, 1808, 1798), (1798, 1808, 1809, 1799), (1799, 1809, 1810, 1800), (1800, 1810, 1811, 1801), (1801, 1811, 1812, 1802), (1802, 1812, 1813, 1803), (1803, 1813, 1814, 1804), (1804, 1814, 1815, 1805), (1805, 1815, 1816, 1806), (358, 357, 1817, 1807), (1807, 1817, 1818, 1808), (1808, 1818, 1819, 1809), (1809, 1819, 1820, 1810), (1810, 1820, 1821, 1811), (1811, 1821, 1822, 1812), (1812, 1822, 1823, 1813), (1813, 1823, 1824, 1814), (1814, 1824, 1825, 1815), (1815, 1825, 1826, 1816), (357, 23, 227, 1817), (1817, 227, 228, 1818), (1818, 228, 229, 1819), (1819, 229, 230, 1820), (1820, 230, 231, 1821), (1821, 231, 232, 1822), (1822, 232, 233, 1823), (1823, 233, 234, 1824), (1824, 234, 235, 1825), (1825, 235, 236, 1826), (157, 1836, 36, 3), (1836, 1846, 35, 36), (1846, 1856, 34, 35), (1856, 1866, 33, 34), (1866, 1876, 32, 33), (1876, 1886, 31, 32), (1886, 1896, 30, 31), (1896, 1906, 29, 30), (1906, 1916, 28, 29), (1916, 1926, 27, 28), (15, 336, 1827, 166), (166, 1827, 1828, 165), (165, 1828, 1829, 164), (164, 1829, 1830, 163), (163, 1830, 1831, 162), (162, 1831, 1832, 161), (161, 1832, 1833, 160), (160, 1833, 1834, 159), (159, 1834, 1835, 158), (158, 1835, 1836, 157), (336, 335, 1837, 1827), (1827, 1837, 1838, 1828), (1828, 1838, 1839, 1829), (1829, 1839, 1840, 1830), (1830, 1840, 1841, 1831), (1831, 1841, 1842, 1832), (1832, 1842, 1843, 1833), (1833, 1843, 1844, 1834), (1834, 1844, 1845, 1835), (1835, 1845, 1846, 1836), (335, 334, 1847, 1837), (1837, 1847, 1848, 1838), (1838, 1848, 1849, 1839), (1839, 1849, 1850, 1840), (1840, 1850, 1851, 1841), (1841, 1851, 1852, 1842), (1842, 1852, 1853, 1843), (1843, 1853, 1854, 1844), (1844, 1854, 1855, 1845), (1845, 1855, 1856, 1846), (334, 333, 1857, 1847), (1847, 1857, 1858, 1848), (1848, 1858, 1859, 1849), (1849, 1859, 1860, 1850), (1850, 1860, 1861, 1851), (1851, 1861, 1862, 1852), (1852, 1862, 1863, 1853), (1853, 1863, 1864, 1854), (1854, 1864, 1865, 1855), (1855, 1865, 1866, 1856), (333, 332, 1867, 1857), (1857, 1867, 1868, 1858), (1858, 1868, 1869, 1859), (1859, 1869, 1870, 1860), (1860, 1870, 1871, 1861), (1861, 1871, 1872, 1862), (1862, 1872, 1873, 1863), (1863, 1873, 1874, 1864), (1864, 1874, 1875, 1865), (1865, 1875, 1876, 1866), (332, 331, 1877, 1867), (1867, 1877, 1878, 1868), (1868, 1878, 1879, 1869), (1869, 1879, 1880, 1870), (1870, 1880, 1881, 1871), (1871, 1881, 1882, 1872), (1872, 1882, 1883, 1873), (1873, 1883, 1884, 1874), (1874, 1884, 1885, 1875), (1875, 1885, 1886, 1876), (331, 330, 1887, 1877), (1877, 1887, 1888, 1878), (1878, 1888, 1889, 1879), (1879, 1889, 1890, 1880), (1880, 1890, 1891, 1881), (1881, 1891, 1892, 1882), (1882, 1892, 1893, 1883), (1883, 1893, 1894, 1884), (1884, 1894, 1895, 1885), (1885, 1895, 1896, 1886), (330, 329, 1897, 1887), (1887, 1897, 1898, 1888), (1888, 1898, 1899, 1889), (1889, 1899, 1900, 1890), (1890, 1900, 1901, 1891), (1891, 1901, 1902, 1892), (1892, 1902, 1903, 1893), (1893, 1903, 1904, 1894), (1894, 1904, 1905, 1895), (1895, 1905, 1906, 1896), (329, 328, 1907, 1897), (1897, 1907, 1908, 1898), (1898, 1908, 1909, 1899), (1899, 1909, 1910, 1900), (1900, 1910, 1911, 1901), (1901, 1911, 1912, 1902), (1902, 1912, 1913, 1903), (1903, 1913, 1914, 1904), (1904, 1914, 1915, 1905), (1905, 1915, 1916, 1906), (328, 327, 1917, 1907), (1907, 1917, 1918, 1908), (1908, 1918, 1919, 1909), (1909, 1919, 1920, 1910), (1910, 1920, 1921, 1911), (1911, 1921, 1922, 1912), (1912, 1922, 1923, 1913), (1913, 1923, 1924, 1914), (1914, 1924, 1925, 1915), (1915, 1925, 1926, 1916), (327, 20, 187, 1917), (1917, 187, 188, 1918), (1918, 188, 189, 1919), (1919, 189, 190, 1920), (1920, 190, 191, 1921), (1921, 191, 192, 1922), (1922, 192, 193, 1923), (1923, 193, 194, 1924), (1924, 194, 195, 1925), (1925, 195, 196, 1926), (276, 1936, 76, 6), (1936, 1946, 75, 76), (1946, 1956, 74, 75), (1956, 1966, 73, 74), (1966, 1976, 72, 73), (1976, 1986, 71, 72), (1986, 1996, 70, 71), (1996, 2006, 69, 70), (2006, 2016, 68, 69), (2016, 2026, 67, 68), (26, 426, 1927, 267), (267, 1927, 1928, 268), (268, 1928, 1929, 269), (269, 1929, 1930, 270), (270, 1930, 1931, 271), (271, 1931, 1932, 272), (272, 1932, 1933, 273), (273, 1933, 1934, 274), (274, 1934, 1935, 275), (275, 1935, 1936, 276), (426, 425, 1937, 1927), (1927, 1937, 1938, 1928), (1928, 1938, 1939, 1929), (1929, 1939, 1940, 1930), (1930, 1940, 1941, 1931), (1931, 1941, 1942, 1932), (1932, 1942, 1943, 1933), (1933, 1943, 1944, 1934), (1934, 1944, 1945, 1935), (1935, 1945, 1946, 1936), (425, 424, 1947, 1937), (1937, 1947, 1948, 1938), (1938, 1948, 1949, 1939), (1939, 1949, 1950, 1940), (1940, 1950, 1951, 1941), (1941, 1951, 1952, 1942), (1942, 1952, 1953, 1943), (1943, 1953, 1954, 1944), (1944, 1954, 1955, 1945), (1945, 1955, 1956, 1946), (424, 423, 1957, 1947), (1947, 1957, 1958, 1948), (1948, 1958, 1959, 1949), (1949, 1959, 1960, 1950), (1950, 1960, 1961, 1951), (1951, 1961, 1962, 1952), (1952, 1962, 1963, 1953), (1953, 1963, 1964, 1954), (1954, 1964, 1965, 1955), (1955, 1965, 1966, 1956), (423, 422, 1967, 1957), (1957, 1967, 1968, 1958), (1958, 1968, 1969, 1959), (1959, 1969, 1970, 1960), (1960, 1970, 1971, 1961), (1961, 1971, 1972, 1962), (1962, 1972, 1973, 1963), (1963, 1973, 1974, 1964), (1964, 1974, 1975, 1965), (1965, 1975, 1976, 1966), (422, 421, 1977, 1967), (1967, 1977, 1978, 1968), (1968, 1978, 1979, 1969), (1969, 1979, 1980, 1970), (1970, 1980, 1981, 1971), (1971, 1981, 1982, 1972), (1972, 1982, 1983, 1973), (1973, 1983, 1984, 1974), (1974, 1984, 1985, 1975), (1975, 1985, 1986, 1976), (421, 420, 1987, 1977), (1977, 1987, 1988, 1978), (1978, 1988, 1989, 1979), (1979, 1989, 1990, 1980), (1980, 1990, 1991, 1981), (1981, 1991, 1992, 1982), (1982, 1992, 1993, 1983), (1983, 1993, 1994, 1984), (1984, 1994, 1995, 1985), (1985, 1995, 1996, 1986), (420, 419, 1997, 1987), (1987, 1997, 1998, 1988), (1988, 1998, 1999, 1989), (1989, 1999, 2000, 1990), (1990, 2000, 2001, 1991), (1991, 2001, 2002, 1992), (1992, 2002, 2003, 1993), (1993, 2003, 2004, 1994), (1994, 2004, 2005, 1995), (1995, 2005, 2006, 1996), (419, 418, 2007, 1997), (1997, 2007, 2008, 1998), (1998, 2008, 2009, 1999), (1999, 2009, 2010, 2000), (2000, 2010, 2011, 2001), (2001, 2011, 2012, 2002), (2002, 2012, 2013, 2003), (2003, 2013, 2014, 2004), (2004, 2014, 2015, 2005), (2005, 2015, 2016, 2006), (418, 417, 2017, 2007), (2007, 2017, 2018, 2008), (2008, 2018, 2019, 2009), (2009, 2019, 2020, 2010), (2010, 2020, 2021, 2011), (2011, 2021, 2022, 2012), (2012, 2022, 2023, 2013), (2013, 2023, 2024, 2014), (2014, 2024, 2025, 2015), (2015, 2025, 2026, 2016), (417, 11, 37, 2017), (2017, 37, 38, 2018), (2018, 38, 39, 2019), (2019, 39, 40, 2020), (2020, 40, 41, 2021), (2021, 41, 42, 2022), (2022, 42, 43, 2023), (2023, 43, 44, 2024), (2024, 44, 45, 2025), (2025, 45, 46, 2026)])
me_plane.use_remesh_preserve_volume = False
me_plane.use_remesh_preserve_attributes = False
me_plane.use_mirror_vertex_groups = False
me_plane.update()

# ---- objects
ob_plane = bpy.data.objects.new('Plane', me_plane)

# ---- transforms, parenting, visibility, modifiers, constraints
ob_plane.location = (0.54, 0.576, 0.0)
ob_plane.scale = (220.4, 220.4, 10.0)
ob_plane.lineart.crease_threshold = 0.0

# ---- collection membership
col_collection_1.objects.link(ob_plane)

# ---- scene / render settings (as saved in the file)
scene.frame_start = 1; scene.frame_end = 250; scene.frame_set(1)
scene.render.engine = 'BLENDER_EEVEE_NEXT'
scene.render.resolution_percentage = 50
scene.render.dither_intensity = 0.0
scene.cycles.use_denoising = False
scene.cycles.samples = 128
scene.cycles.sampling_pattern = 'TABULATED_SOBOL'
scene.cycles.use_adaptive_sampling = False
scene.cycles.use_light_tree = False
scene.cycles.blur_glossy = 0.0
scene.cycles.sample_clamp_indirect = 0.0
scene.view_settings.view_transform = 'Standard'
bpy.context.view_layer.update()

# ---- added for rendering (the .blend has no active camera and no usable light): camera, sun
cam_auto = bpy.data.cameras.new('AutoCamera')
cam_auto.lens = 50.0
cam_auto.sensor_width = 36.0
cam_auto.clip_end = 7407.22
ob_auto_camera = bpy.data.objects.new('AutoCamera', cam_auto)
scene.collection.objects.link(ob_auto_camera)
ob_auto_camera.location = (444.104, -279.457, 337.652)
ob_auto_camera.rotation_euler = (1.09748, -7.21219e-08, 0.694738)
scene.camera = ob_auto_camera
light_auto_sun = bpy.data.lights.new('AutoSun', 'SUN')
light_auto_sun.energy = 3.0
light_auto_sun.angle = 0.0523599
ob_auto_sun = bpy.data.objects.new('AutoSun', light_auto_sun)
scene.collection.objects.link(ob_auto_sun)
ob_auto_sun.rotation_euler = (0.872665, 0.174533, 0.523599)
bpy.context.view_layer.update()
